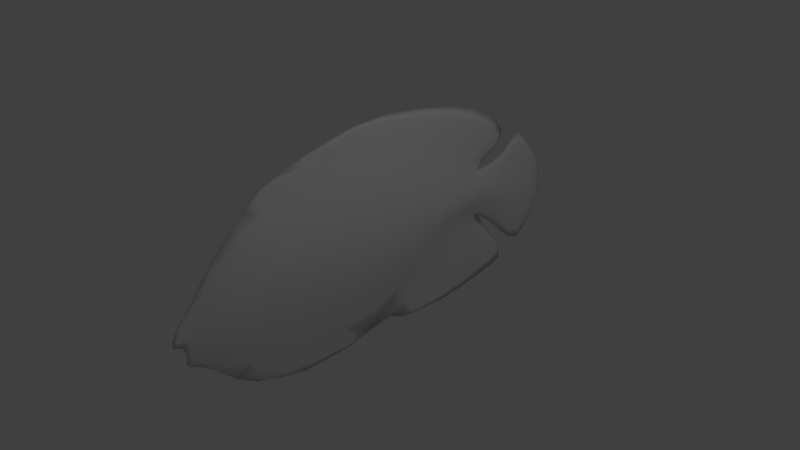# Source: TinyYellowfish.blend  (saved by Blender 2.78.0; exported with 4.5.12 LTS)
import bpy
from mathutils import Matrix  # noqa: F401  (used for matrix-valued properties, if any)

bpy.ops.wm.read_factory_settings(use_empty=True)
scene = bpy.context.scene
scene.name = 'Scene'

# ---- collections
col_collection_1 = bpy.data.collections.new('Collection 1'); scene.collection.children.link(col_collection_1)

# ---- world
world_world = bpy.data.worlds.new('World'); scene.world = world_world
world_world.color = (0.05088, 0.05088, 0.05088)
world_world.use_sun_shadow = False
world_world.sun_shadow_jitter_overblur = 0.0
world_world.cycles.sampling_method = 'NONE'
world_world.cycles.sample_map_resolution = 256

# ---- cameras
cam_camera = bpy.data.cameras.new('Camera')
cam_camera.clip_end = 100.0
cam_camera.lens = 35.0
cam_camera.sensor_width = 32.0
cam_camera.sensor_height = 18.0
cam_camera.ortho_scale = 7.314
cam_camera.dof.focus_distance = 0.0
cam_camera.dof.aperture_fstop = 128.0

# ---- lights
light_lamp = bpy.data.lights.new('Lamp', 'POINT')
light_lamp.transmission_factor = 0.0
light_lamp.cutoff_distance = 30.0
light_lamp.energy = 100.0
light_lamp.shadow_buffer_clip_start = 1.001
light_lamp.shadow_soft_size = 0.1
light_lamp.shadow_maximum_resolution = 0.006
light_lamp.use_absolute_resolution = True
light_lamp.cycles.use_multiple_importance_sampling = False

# ---- meshes
me_plane = bpy.data.meshes.new('Plane')
me_plane.from_pydata([(-0.3917, 1.005, 0.1304), (1.404, -0.6932, 0.1061), (1.969, -0.663, 0.08855), (2.449, -0.5008, 0.04751), (2.74, -0.3505, 0.01278), (-1.306, 0.7873, 0.1115), (-1.796, 0.5897, 0.08026), (-2.249, 0.5561, 0.038), (-2.653, 0.7288, 0.02053), (-2.965, 0.6951, 0.02221), (-3.244, 0.3829, 0.01116), (-1.745, 1.391, 0.01861), (0.8511, 1.628, 0.01199), (-0.8315, 1.65, 0.01934), (-2.319, 0.8973, 0.01092), (1.739, -1.061, 0.01298), (1.312, -1.088, 0.02852), (-2.069, -0.363, 0.0168), (-1.628, -1.073, 0.01255), (-0.7188, -1.15, 0.007214), (-3.288, -0.005711, 0.0264), (-3.007, -0.1058, 0.06883), (-2.673, -0.1105, 0.08468), (-2.244, 0.05187, 0.09907), (-1.796, 0.1889, 0.1287), (-1.306, 0.1593, 0.1698), (2.755, -0.06147, 0.0344), (2.454, 0.1823, 0.1184), (1.969, 0.3748, 0.2061), (1.39, 0.4587, 0.2431), (-0.4342, -0.02054, 0.2135), (1.514, 1.046, 0.1208), (2.067, 0.8806, 0.09338), (2.472, 0.5173, 0.04746), (2.868, -0.02399, 0.0154), (-3.272, 0.1886, 0.02482), (-2.986, 0.264, 0.05789), (-2.663, 0.2785, 0.06732), (-2.247, 0.304, 0.09907), (-1.796, 0.3893, 0.1481), (-1.306, 0.4733, 0.1823), (-0.4218, 0.4844, 0.2181), (-0.242, -0.8101, 0.05659), (-1.306, -0.1547, 0.0881), (-1.796, -0.01142, 0.05551), (-2.242, -0.2161, 0.038), (-2.683, -0.5743, 0.03789), (-3.041, -0.5345, 0.03316), (-3.306, -0.2, 0.01274), (2.737, -0.1928, 0.03562), (2.452, -0.1527, 0.1184), (1.969, -0.1376, 0.1883), (1.39, -0.1204, 0.2148), (-2.214, 1.122, 0.01645), (-1.926, -0.5143, 0.02952), (-0.5563, -0.9516, 0.02233), (-1.441, -0.5925, 0.03886), (-2.238, -0.9361, 0.01095), (-2.448, -0.7867, 0.007483), (-0.5338, 1.353, 0.05801), (1.597, 1.406, 0.01033), (-1.455, 1.041, 0.05583), (-1.969, 0.747, 0.02472), (-1.873, 0.8852, 0.04399), (0.441, -1.165, 0.003714), (0.6988, 1.092, 0.1339), (0.468, -0.9957, 0.03852), (0.6146, -0.1421, 0.2249), (0.6267, 0.4598, 0.24), (0.735, 1.488, 0.03473), (0.8616, -1.15, 0.01119), (0.2191, 1.763, 0.01199), (2.797, 0.1681, 0.0154), (-0.3917, 1.005, -0.1304), (1.404, -0.6932, -0.1061), (1.969, -0.663, -0.08855), (2.449, -0.5008, -0.04751), (2.74, -0.3505, -0.01278), (-1.306, 0.7873, -0.1115), (-1.796, 0.5897, -0.08026), (-2.249, 0.5561, -0.038), (-2.653, 0.7288, -0.02053), (-2.965, 0.6951, -0.02221), (-3.244, 0.3829, -0.01116), (-1.745, 1.391, -0.01861), (0.8511, 1.628, -0.01199), (-0.8315, 1.65, -0.01934), (-2.319, 0.8973, -0.01092), (1.739, -1.061, -0.01298), (1.312, -1.088, -0.02852), (-2.069, -0.363, -0.0168), (-1.628, -1.073, -0.01255), (-0.7188, -1.15, -0.007214), (-3.288, -0.005711, -0.0264), (-3.007, -0.1058, -0.06883), (-2.673, -0.1105, -0.08468), (-2.244, 0.05187, -0.09907), (-1.796, 0.1889, -0.1287), (-1.306, 0.1593, -0.1698), (2.755, -0.06147, -0.0344), (2.454, 0.1823, -0.1184), (1.969, 0.3748, -0.2061), (1.39, 0.4587, -0.2431), (-0.4342, -0.02054, -0.2135), (1.514, 1.046, -0.1208), (2.067, 0.8806, -0.09338), (2.472, 0.5173, -0.04746), (2.868, -0.02399, -0.0154), (-3.272, 0.1886, -0.02482), (-2.986, 0.264, -0.05789), (-2.663, 0.2785, -0.06732), (-2.247, 0.304, -0.09907), (-1.796, 0.3893, -0.1481), (-1.306, 0.4733, -0.1823), (-0.4218, 0.4844, -0.2181), (-0.4287, -0.5455, -0.1023), (-1.306, -0.1547, -0.0881), (-1.796, -0.01142, -0.05551), (-2.242, -0.2161, -0.038), (-2.683, -0.5743, -0.03789), (-3.041, -0.5345, -0.03316), (-3.306, -0.2, -0.01274), (2.737, -0.1928, -0.03562), (2.452, -0.1527, -0.1184), (1.969, -0.1376, -0.1883), (1.39, -0.1204, -0.2148), (-2.214, 1.122, -0.01645), (-1.926, -0.5143, -0.02952), (-0.5563, -0.9516, -0.02233), (-1.441, -0.5925, -0.03886), (-2.238, -0.9361, -0.01095), (-2.448, -0.7867, -0.007483), (-0.5338, 1.353, -0.05801), (1.597, 1.406, -0.01033), (-1.455, 1.041, -0.05583), (-1.969, 0.747, -0.02472), (-1.873, 0.8852, -0.04399), (0.441, -1.165, -0.003714), (0.6988, 1.092, -0.1339), (0.5998, -0.8126, -0.08342), (0.6146, -0.1421, -0.2249), (0.6267, 0.4598, -0.24), (0.735, 1.488, -0.03473), (0.8616, -1.15, -0.01119), (0.2191, 1.763, -0.01199), (2.797, 0.1681, -0.0154), (-0.4253, -0.4389, 0.1296), (0.6374, -0.6512, 0.1288), (-0.9329, -0.288, 0.1075), (-0.417, -0.857, 0.03485), (0.1851, 1.078, 0.1366), (-0.4241, 1.218, 0.08576), (1.819, 0.9894, 0.111), (0.7273, 1.345, 0.0679), (1.383, -0.9363, 0.05506), (2.278, 0.7224, 0.07112), (2.116, 1.005, 0.0), (1.911, -0.8971, 0.03837), (2.646, 0.3158, 0.02727), (2.481, 0.6011, 0.0), (2.449, -0.591, 0.0), (2.921, -0.07526, 0.0), (2.832, 0.1648, 0.0), (2.745, -0.3948, 0.0), (-1.582, -0.05658, 0.07088), (-1.34, -0.3426, 0.05804), (-1.343, 0.9291, 0.07906), (-1.999, -0.05325, 0.0439), (-1.864, -0.1494, 0.02927), (-1.839, 0.6791, 0.04278), (-2.484, -0.4174, 0.03645), (-2.241, -0.2871, 0.0), (-2.25, 0.6191, 0.0), (-2.862, -0.6317, 0.03818), (-2.686, -0.7089, 0.0), (-2.65, 0.8567, 0.0), (-3.197, -0.3636, 0.02421), (-3.052, -0.6564, 0.0), (-2.959, 0.8182, 0.0), (-3.35, -0.12, 0.0), (-3.312, -0.2486, 0.0), (-3.234, 0.4314, 0.0), (-0.9063, 1.751, 0.0), (0.2908, 1.802, 0.0), (-1.816, 1.519, 0.0), (-2.32, 1.216, 0.0), (-1.712, 0.9245, 0.04976), (-1.368, 1.522, 0.01983), (0.09068, 1.466, 0.05016), (1.081, 1.632, 0.0), (-2.026, 0.7023, 0.0), (0.8928, -1.217, 0.0), (1.624, -1.125, 0.0), (1.908, -1.024, 0.0), (1.463, -1.104, 0.02336), (0.4354, -1.198, 0.0), (-0.7393, -1.191, 0.0), (-1.654, -1.173, 0.0), (-2.315, -1.055, 0.0), (-1.715, -0.503, 0.03362), (-2.49, -0.8239, 0.0), (-1.066, -0.7522, 0.03763), (-0.2673, -1.061, 0.0), (-0.9321, 0.4935, 0.1991), (0.1109, -0.1184, 0.2252), (1.681, -0.1206, 0.2063), (2.233, -0.154, 0.1595), (2.621, -0.1576, 0.07413), (2.782, -0.218, 0.0), (-1.582, 0.4348, 0.1658), (-2.0, 0.3434, 0.1266), (-2.485, 0.2795, 0.07585), (-2.818, 0.2803, 0.06437), (-3.145, 0.2324, 0.0455), (-3.328, 0.1636, 0.0), (-3.28, 0.09143, 0.02647), (-2.997, 0.07907, 0.06736), (-2.668, 0.08402, 0.08479), (-2.245, 0.1779, 0.1106), (-1.796, 0.2891, 0.1535), (-1.306, 0.3163, 0.196), (2.745, -0.1255, 0.04035), (2.453, 0.01483, 0.1301), (1.969, 0.1186, 0.2113), (1.385, 0.1662, 0.2445), (-0.4369, 0.2243, 0.2343), (0.1294, 0.4664, 0.2335), (1.681, 0.4375, 0.2344), (2.233, 0.285, 0.1651), (2.629, 0.06684, 0.07259), (2.806, -0.1288, 0.0), (-0.9245, 0.8989, 0.1202), (-1.582, 0.6805, 0.09967), (-2.0, 0.5398, 0.05809), (-2.485, 0.6239, 0.0241), (-2.797, 0.7821, 0.02174), (-3.124, 0.5384, 0.01951), (-3.294, 0.3053, 0.0), (1.425, 0.7532, 0.2041), (1.993, 0.6294, 0.1683), (2.459, 0.3498, 0.08892), (2.788, -0.02096, 0.024), (-3.261, 0.2857, 0.02016), (-2.975, 0.4642, 0.04224), (-2.658, 0.4884, 0.04249), (-2.248, 0.43, 0.07227), (-1.796, 0.4895, 0.1208), (-1.306, 0.6303, 0.1477), (-0.4023, 0.7483, 0.1788), (-0.9351, 0.09193, 0.1938), (-1.582, 0.1891, 0.1465), (-1.999, 0.1471, 0.1137), (-2.484, -0.04966, 0.08819), (-2.838, -0.1296, 0.08081), (-3.163, -0.05824, 0.05021), (-3.343, 0.02178, 0.0), (0.1277, -0.5718, 0.1411), (1.684, -0.6804, 0.1025), (2.232, -0.6126, 0.06875), (2.619, -0.3919, 0.02785), (2.788, -0.3467, 0.0), (-0.4261, -0.2438, 0.173), (-1.306, 0.002309, 0.1263), (-1.796, 0.08876, 0.09036), (-2.243, -0.07815, 0.07227), (-2.678, -0.3237, 0.06854), (-3.021, -0.3055, 0.05865), (-3.296, -0.1029, 0.02253), (2.734, -0.2668, 0.02488), (2.451, -0.3234, 0.08899), (1.969, -0.397, 0.1448), (1.398, -0.4055, 0.165), (-1.888, 0.8264, 0.0419), (-2.407, -0.873, 0.01022), (-1.968, -0.9962, 0.01122), (-1.213, -1.135, 0.01216), (-0.4524, -1.146, 0.0), (-0.6577, -1.06, 0.0146), (-1.555, -0.8531, 0.02541), (-2.13, -0.3482, 0.0), (-1.973, -0.4156, 0.02838), (-2.082, -0.7115, 0.02107), (-2.301, -0.5946, 0.01168), (-2.011, 1.258, 0.01703), (-1.071, 1.196, 0.05949), (-0.261, 1.742, 0.01682), (1.684, 1.41, 0.0), (-0.6823, 1.476, 0.03867), (0.7626, 1.566, 0.02067), (-1.601, 1.177, 0.03722), (-2.375, 0.9007, 0.0), (-2.326, 0.9964, 0.01503), (-2.143, 0.8132, 0.0171), (-2.023, 0.9682, 0.03157), (0.3755, -1.096, 0.01334), (0.6238, -1.155, 0.006512), (0.6071, 0.1484, 0.248), (1.592, 1.282, 0.04054), (0.6307, -0.4093, 0.1815), (0.7319, -1.043, 0.02362), (0.6613, 0.7788, 0.2017), (1.144, 1.072, 0.127), (1.073, -0.6879, 0.1111), (1.05, -0.1299, 0.2192), (1.053, 0.4592, 0.2417), (1.277, 1.456, 0.01902), (1.107, -1.133, 0.01834), (0.5229, 1.683, 0.01499), (2.849, 0.06289, 0.01925), (-0.9338, -0.3147, -0.1007), (-0.4637, -0.7909, -0.04627), (0.1851, 1.078, -0.1366), (-0.4241, 1.218, -0.08576), (1.819, 0.9894, -0.111), (0.7273, 1.345, -0.0679), (1.383, -0.9363, -0.05506), (2.278, 0.7224, -0.07112), (1.911, -0.8971, -0.03837), (2.646, 0.3158, -0.02727), (-1.582, -0.05658, -0.07088), (-1.34, -0.3426, -0.05804), (-1.343, 0.9291, -0.07906), (-1.999, -0.05325, -0.0439), (-1.864, -0.1494, -0.02927), (-1.839, 0.6791, -0.04278), (-2.484, -0.4174, -0.03645), (-2.862, -0.6317, -0.03818), (-3.197, -0.3636, -0.02421), (-1.712, 0.9245, -0.04976), (-1.368, 1.522, -0.01983), (0.09068, 1.466, -0.05016), (1.463, -1.104, -0.02336), (-1.715, -0.503, -0.03362), (-1.066, -0.7522, -0.03763), (-0.9321, 0.4935, -0.1991), (0.1109, -0.1184, -0.2252), (1.681, -0.1206, -0.2063), (2.233, -0.154, -0.1595), (2.621, -0.1576, -0.07413), (-1.582, 0.4348, -0.1658), (-2.0, 0.3434, -0.1266), (-2.485, 0.2795, -0.07585), (-2.818, 0.2803, -0.06437), (-3.145, 0.2324, -0.0455), (-3.28, 0.09143, -0.02647), (-2.997, 0.07907, -0.06736), (-2.668, 0.08402, -0.08479), (-2.245, 0.1779, -0.1106), (-1.796, 0.2891, -0.1535), (-1.306, 0.3163, -0.196), (2.745, -0.1255, -0.04035), (2.453, 0.01483, -0.1301), (1.969, 0.1186, -0.2113), (1.385, 0.1662, -0.2445), (-0.4369, 0.2243, -0.2343), (0.1294, 0.4664, -0.2335), (1.681, 0.4375, -0.2344), (2.233, 0.285, -0.1651), (2.629, 0.06684, -0.07259), (-0.9245, 0.8989, -0.1202), (-1.582, 0.6805, -0.09967), (-2.0, 0.5398, -0.05809), (-2.485, 0.6239, -0.0241), (-2.797, 0.7821, -0.02174), (-3.124, 0.5384, -0.01951), (1.425, 0.7532, -0.2041), (1.993, 0.6294, -0.1683), (2.459, 0.3498, -0.08892), (2.788, -0.02096, -0.024), (-3.261, 0.2857, -0.02016), (-2.975, 0.4642, -0.04224), (-2.658, 0.4884, -0.04249), (-2.248, 0.43, -0.07227), (-1.796, 0.4895, -0.1208), (-1.306, 0.6303, -0.1477), (-0.4023, 0.7483, -0.1788), (-0.9351, 0.09193, -0.1938), (-1.582, 0.1891, -0.1465), (-1.999, 0.1471, -0.1137), (-2.484, -0.04966, -0.08819), (-2.838, -0.1296, -0.08081), (-3.163, -0.05824, -0.05021), (0.114, -0.7454, -0.09559), (1.684, -0.6804, -0.1025), (2.232, -0.6126, -0.06875), (2.619, -0.3919, -0.02785), (-0.427, -0.2704, -0.1661), (-1.306, 0.002309, -0.1263), (-1.796, 0.08876, -0.09036), (-2.243, -0.07815, -0.07227), (-2.678, -0.3237, -0.06854), (-3.021, -0.3055, -0.05865), (-3.296, -0.1029, -0.02253), (2.734, -0.2668, -0.02488), (2.451, -0.3234, -0.08899), (1.969, -0.397, -0.1448), (1.398, -0.4055, -0.165), (-1.888, 0.8264, -0.0419), (-2.407, -0.873, -0.01022), (-1.968, -0.9962, -0.01122), (-1.213, -1.135, -0.01216), (-0.6577, -1.06, -0.0146), (-1.555, -0.8531, -0.02541), (-1.973, -0.4156, -0.02838), (-2.082, -0.7115, -0.02107), (-2.301, -0.5946, -0.01168), (-2.011, 1.258, -0.01703), (-1.071, 1.196, -0.05949), (-0.261, 1.742, -0.01682), (-0.6823, 1.476, -0.03867), (0.7626, 1.566, -0.02067), (-1.601, 1.177, -0.03722), (-2.326, 0.9964, -0.01503), (-2.143, 0.8132, -0.0171), (-2.023, 0.9682, -0.03157), (0.4085, -1.05, -0.02457), (0.6238, -1.155, -0.006512), (0.6071, 0.1484, -0.248), (1.592, 1.282, -0.04054), (0.6213, -0.4497, -0.1702), (0.7648, -0.9977, -0.03485), (0.6613, 0.7788, -0.2017), (1.144, 1.072, -0.127), (1.064, -0.7283, -0.09972), (1.05, -0.1299, -0.2192), (1.053, 0.4592, -0.2417), (1.277, 1.456, -0.01902), (1.107, -1.133, -0.01834), (0.5229, 1.683, -0.01499), (2.849, 0.06289, -0.01925), (0.125, -0.94, 0.0511), (-0.3808, -0.6223, 0.08899), (0.5961, -0.8519, 0.07757), (-0.9031, -0.5305, 0.06309), (-0.9604, 1.074, 0.0846), (0.1702, 1.322, 0.08079), (1.629, -0.9273, 0.05304), (-1.659, -0.2282, 0.04398), (-1.648, 0.8002, 0.06391), (-0.9358, 0.2908, 0.2167), (0.1057, 0.1618, 0.2457), (1.679, 0.1577, 0.2355), (2.233, 0.06548, 0.1751), (2.625, -0.04495, 0.08297), (-1.582, 0.312, 0.1742), (-2.0, 0.2453, 0.1327), (-2.485, 0.1149, 0.09275), (-2.828, 0.07537, 0.07892), (-3.154, 0.08711, 0.04992), (0.1625, 0.7775, 0.1951), (1.716, 0.7157, 0.1955), (2.245, 0.5041, 0.1302), (2.668, 0.1651, 0.04637), (-0.9272, 0.6972, 0.1604), (-1.582, 0.5577, 0.1361), (-2.0, 0.4416, 0.1001), (-2.485, 0.4479, 0.04909), (-2.807, 0.5083, 0.04326), (-3.135, 0.3816, 0.03576), (-0.9331, -0.1016, 0.1506), (-1.582, 0.06627, 0.1047), (-1.999, 0.04791, 0.08052), (-2.484, -0.2239, 0.06761), (-2.849, -0.3576, 0.06792), (-3.176, -0.2073, 0.04282), (0.125, -0.3659, 0.1858), (1.683, -0.3994, 0.1581), (2.232, -0.3784, 0.1226), (2.619, -0.2727, 0.05334), (-1.849, -0.7607, 0.02243), (-1.169, -0.9619, 0.0246), (-2.219, -0.6456, 0.0194), (-1.859, 1.05, 0.03373), (-1.22, 1.326, 0.03966), (0.02467, 1.597, 0.03156), (-2.096, 0.8937, 0.02858), (0.5727, -1.096, 0.01339), (1.042, 0.1583, 0.246), (1.213, 1.321, 0.05264), (1.064, -0.4104, 0.1709), (1.049, -0.96, 0.04663), (1.085, 0.7661, 0.2031), (-0.9677, -0.5289, -0.06006), (0.09816, -1.112, -0.00278), (-0.9604, 1.074, -0.0846), (0.1702, 1.322, -0.08079), (1.629, -0.9273, -0.05304), (1.898, 1.232, 0.0), (2.19, -0.8398, 5.174e-11), (2.3, 0.8313, -4.657e-10), (2.619, -0.4525, 1.164e-10), (2.658, 0.3629, 1.164e-10), (2.734, -0.3601, 0.0), (2.923, 0.01742, 0.0), (-1.659, -0.2282, -0.04398), (-1.648, 0.8002, -0.06391), (-1.994, -0.1208, 1.035e-10), (-1.983, 0.6075, 1.035e-10), (-2.484, -0.519, 0.0), (-2.485, 0.7139, 0.0), (-2.868, -0.7803, 0.0), (-2.792, 0.9306, 0.0), (-3.209, -0.4436, -1.164e-10), (-3.118, 0.6188, -5.821e-11), (-3.317, -0.2263, 0.0), (-3.249, 0.4091, 0.0), (-1.442, 1.636, -1.164e-10), (-0.2988, 1.819, 0.0), (0.7428, 1.709, 0.0), (-2.089, 1.383, 0.0), (-2.439, 1.046, 0.0), (0.6636, -1.21, 0.0), (1.193, -1.223, 0.0), (1.713, -1.079, 0.0), (-1.22, -1.213, -2.91e-11), (-0.6898, -1.195, 0.0), (-2.025, -1.108, 5.821e-11), (-2.484, -0.9738, -2.91e-11), (-0.9358, 0.2908, -0.2167), (0.1057, 0.1618, -0.2457), (1.679, 0.1577, -0.2355), (2.233, 0.06548, -0.1751), (2.625, -0.04495, -0.08297), (2.793, -0.1709, 0.0), (-1.582, 0.312, -0.1742), (-2.0, 0.2453, -0.1327), (-2.485, 0.1149, -0.09275), (-2.828, 0.07537, -0.07892), (-3.154, 0.08711, -0.04992), (-3.336, 0.09267, -1.164e-10), (0.1625, 0.7775, -0.1951), (1.716, 0.7157, -0.1955), (2.245, 0.5041, -0.1302), (2.668, 0.1651, -0.04637), (2.841, -0.09568, 1.164e-10), (-0.9272, 0.6972, -0.1604), (-1.582, 0.5577, -0.1361), (-2.0, 0.4416, -0.1001), (-2.485, 0.4479, -0.04909), (-2.807, 0.5083, -0.04326), (-3.135, 0.3816, -0.03576), (-3.315, 0.2344, 1.164e-10), (-0.9334, -0.1082, -0.1489), (-1.582, 0.06627, -0.1047), (-1.999, 0.04791, -0.08052), (-2.484, -0.2239, -0.06761), (-2.849, -0.3576, -0.06792), (-3.176, -0.2073, -0.04282), (-3.348, -0.04911, 1.164e-10), (0.1216, -0.4093, -0.1744), (1.683, -0.3994, -0.1581), (2.232, -0.3784, -0.1226), (2.619, -0.2727, -0.05334), (2.778, -0.275, 0.0), (-1.849, -0.7607, -0.02243), (-1.169, -0.9619, -0.0246), (-0.3711, -1.107, 0.0), (-2.341, -0.5944, 2.91e-11), (-2.219, -0.6456, -0.0194), (-1.859, 1.05, -0.03373), (-1.22, 1.326, -0.03966), (0.02467, 1.597, -0.03156), (1.35, 1.529, -1.552e-10), (-2.182, 0.7831, 0.0), (-2.096, 0.8937, -0.02858), (0.5874, -1.076, -0.01838), (1.042, 0.1583, -0.246), (1.213, 1.321, -0.05264), (1.062, -0.4205, -0.1681), (1.102, -0.9641, -0.04607), (1.085, 0.7661, -0.2031), (0.1256, -0.7565, 0.09492)], [], [(0, 231, 453, 248), (0, 248, 449, 150), (0, 150, 435, 151), (0, 151, 434, 231), (1, 271, 479, 302), (1, 302, 480, 154), (1, 154, 436, 257), (1, 257, 466, 271), (2, 270, 466, 257), (2, 257, 436, 157), (2, 157, 488, 258), (2, 258, 467, 270), (3, 269, 467, 258), (3, 258, 488, 160), (3, 160, 490, 259), (3, 259, 468, 269), (4, 268, 468, 259), (4, 259, 490, 163), (4, 163, 492, 260), (4, 260, 553, 268), (5, 247, 453, 231), (5, 231, 434, 166), (5, 166, 438, 232), (5, 232, 454, 247), (6, 246, 454, 232), (6, 232, 438, 169), (6, 169, 497, 233), (6, 233, 455, 246), (7, 245, 455, 233), (7, 233, 497, 172), (7, 172, 499, 234), (7, 234, 456, 245), (8, 244, 456, 234), (8, 234, 499, 175), (8, 175, 501, 235), (8, 235, 457, 244), (9, 243, 457, 235), (9, 235, 501, 178), (9, 178, 503, 236), (9, 236, 458, 243), (10, 242, 458, 236), (10, 236, 503, 181), (10, 181, 505, 237), (10, 237, 541, 242), (11, 283, 472, 289), (11, 289, 473, 187), (11, 187, 506, 184), (11, 184, 509, 283), (12, 307, 474, 288), (12, 288, 562, 189), (12, 189, 508, 307), (13, 187, 473, 287), (13, 287, 474, 285), (13, 285, 507, 182), (13, 182, 506, 187), (14, 290, 563, 292), (14, 292, 475, 291), (14, 291, 510, 290), (15, 193, 488, 157), (15, 157, 436, 194), (15, 194, 512, 192), (15, 192, 513, 193), (16, 194, 436, 154), (16, 154, 480, 306), (16, 306, 512, 194), (17, 280, 437, 168), (17, 168, 496, 279), (17, 279, 557, 282), (17, 282, 471, 280), (18, 275, 470, 278), (18, 278, 469, 274), (18, 274, 516, 197), (18, 197, 514, 275), (19, 276, 556, 277), (19, 277, 470, 275), (19, 275, 514, 196), (19, 196, 515, 276), (20, 267, 464, 254), (20, 254, 448, 215), (20, 215, 529, 255), (20, 255, 548, 267), (21, 266, 463, 253), (21, 253, 447, 216), (21, 216, 448, 254), (21, 254, 464, 266), (22, 265, 462, 252), (22, 252, 446, 217), (22, 217, 447, 253), (22, 253, 463, 265), (23, 264, 461, 251), (23, 251, 445, 218), (23, 218, 446, 252), (23, 252, 462, 264), (24, 263, 460, 250), (24, 250, 444, 219), (24, 219, 445, 251), (24, 251, 461, 263), (25, 262, 459, 249), (25, 249, 439, 220), (25, 220, 444, 250), (25, 250, 460, 262), (26, 241, 452, 229), (26, 229, 443, 221), (26, 221, 523, 230), (26, 230, 534, 241), (27, 240, 451, 228), (27, 228, 442, 222), (27, 222, 443, 229), (27, 229, 452, 240), (28, 239, 450, 227), (28, 227, 441, 223), (28, 223, 442, 228), (28, 228, 451, 239), (29, 238, 481, 304), (29, 304, 477, 224), (29, 224, 441, 227), (29, 227, 450, 238), (30, 249, 459, 261), (30, 261, 465, 204), (30, 204, 440, 225), (30, 225, 439, 249), (31, 297, 478, 301), (31, 301, 481, 238), (31, 238, 450, 152), (31, 152, 487, 297), (32, 156, 487, 152), (32, 152, 450, 239), (32, 239, 451, 155), (32, 155, 489, 156), (33, 159, 489, 155), (33, 155, 451, 240), (33, 240, 452, 158), (33, 158, 491, 159), (34, 308, 452, 241), (34, 241, 534, 161), (34, 161, 493, 308), (35, 215, 448, 213), (35, 213, 458, 242), (35, 242, 541, 214), (35, 214, 529, 215), (36, 216, 447, 212), (36, 212, 457, 243), (36, 243, 458, 213), (36, 213, 448, 216), (37, 217, 446, 211), (37, 211, 456, 244), (37, 244, 457, 212), (37, 212, 447, 217), (38, 218, 445, 210), (38, 210, 455, 245), (38, 245, 456, 211), (38, 211, 446, 218), (39, 219, 444, 209), (39, 209, 454, 246), (39, 246, 455, 210), (39, 210, 445, 219), (40, 220, 439, 203), (40, 203, 453, 247), (40, 247, 454, 209), (40, 209, 444, 220), (41, 203, 439, 225), (41, 225, 440, 226), (41, 226, 449, 248), (41, 248, 453, 203), (42, 431, 433, 149), (42, 149, 483, 430), (42, 430, 571, 431), (43, 165, 433, 148), (43, 148, 459, 262), (43, 262, 460, 164), (43, 164, 437, 165), (44, 168, 437, 164), (44, 164, 460, 263), (44, 263, 461, 167), (44, 167, 496, 168), (45, 171, 496, 167), (45, 167, 461, 264), (45, 264, 462, 170), (45, 170, 498, 171), (46, 174, 498, 170), (46, 170, 462, 265), (46, 265, 463, 173), (46, 173, 500, 174), (47, 177, 500, 173), (47, 173, 463, 266), (47, 266, 464, 176), (47, 176, 502, 177), (48, 180, 502, 176), (48, 176, 464, 267), (48, 267, 548, 179), (48, 179, 504, 180), (49, 221, 443, 207), (49, 207, 468, 268), (49, 268, 553, 208), (49, 208, 523, 221), (50, 222, 442, 206), (50, 206, 467, 269), (50, 269, 468, 207), (50, 207, 443, 222), (51, 223, 441, 205), (51, 205, 466, 270), (51, 270, 467, 206), (51, 206, 442, 223), (52, 224, 477, 303), (52, 303, 479, 271), (52, 271, 466, 205), (52, 205, 441, 224), (53, 293, 472, 283), (53, 283, 509, 185), (53, 185, 510, 291), (53, 291, 475, 293), (54, 281, 469, 199), (54, 199, 437, 280), (54, 280, 471, 281), (55, 202, 483, 149), (55, 149, 433, 201), (55, 201, 470, 277), (55, 277, 556, 202), (56, 201, 433, 165), (56, 165, 437, 199), (56, 199, 469, 278), (56, 278, 470, 201), (57, 198, 516, 274), (57, 274, 469, 281), (57, 281, 471, 273), (57, 273, 517, 198), (58, 273, 471, 282), (58, 282, 557, 200), (58, 200, 517, 273), (59, 284, 434, 151), (59, 151, 435, 188), (59, 188, 474, 287), (59, 287, 473, 284), (60, 305, 478, 297), (60, 297, 487, 286), (60, 286, 562, 305), (61, 186, 438, 166), (61, 166, 434, 284), (61, 284, 473, 289), (61, 289, 472, 186), (62, 190, 497, 169), (62, 169, 438, 272), (62, 272, 475, 292), (62, 292, 563, 190), (63, 272, 438, 186), (63, 186, 472, 293), (63, 293, 475, 272), (64, 295, 476, 294), (64, 294, 483, 195), (64, 195, 511, 295), (65, 153, 435, 150), (65, 150, 449, 300), (65, 300, 481, 301), (65, 301, 478, 153), (66, 432, 571, 430), (66, 430, 483, 294), (66, 294, 476, 299), (66, 299, 480, 432), (67, 296, 440, 204), (67, 204, 465, 298), (67, 298, 479, 303), (67, 303, 477, 296), (68, 300, 449, 226), (68, 226, 440, 296), (68, 296, 477, 304), (68, 304, 481, 300), (69, 188, 435, 153), (69, 153, 478, 305), (69, 305, 562, 288), (69, 288, 474, 188), (70, 306, 480, 299), (70, 299, 476, 295), (70, 295, 511, 191), (70, 191, 512, 306), (71, 183, 507, 285), (71, 285, 474, 307), (71, 307, 508, 183), (72, 162, 491, 158), (72, 158, 452, 308), (72, 308, 493, 162), (73, 375, 535, 359), (73, 359, 484, 312), (73, 312, 485, 311), (73, 311, 530, 375), (74, 423, 568, 396), (74, 396, 550, 383), (74, 383, 486, 315), (74, 315, 569, 423), (75, 383, 550, 395), (75, 395, 551, 384), (75, 384, 488, 317), (75, 317, 486, 383), (76, 384, 551, 394), (76, 394, 552, 385), (76, 385, 490, 160), (76, 160, 488, 384), (77, 385, 552, 393), (77, 393, 553, 260), (77, 260, 492, 163), (77, 163, 490, 385), (78, 359, 535, 374), (78, 374, 536, 360), (78, 360, 495, 321), (78, 321, 484, 359), (79, 360, 536, 373), (79, 373, 537, 361), (79, 361, 497, 324), (79, 324, 495, 360), (80, 361, 537, 372), (80, 372, 538, 362), (80, 362, 499, 172), (80, 172, 497, 361), (81, 362, 538, 371), (81, 371, 539, 363), (81, 363, 501, 175), (81, 175, 499, 362), (82, 363, 539, 370), (82, 370, 540, 364), (82, 364, 503, 178), (82, 178, 501, 363), (83, 364, 540, 369), (83, 369, 541, 237), (83, 237, 505, 181), (83, 181, 503, 364), (84, 411, 559, 406), (84, 406, 509, 184), (84, 184, 506, 329), (84, 329, 560, 411), (85, 410, 561, 428), (85, 428, 508, 189), (85, 189, 562, 410), (86, 409, 560, 329), (86, 329, 506, 182), (86, 182, 507, 408), (86, 408, 561, 409), (87, 413, 563, 290), (87, 290, 510, 412), (87, 412, 564, 413), (88, 317, 488, 193), (88, 193, 513, 192), (88, 192, 512, 331), (88, 331, 486, 317), (89, 315, 486, 331), (89, 331, 512, 427), (89, 427, 569, 315), (90, 323, 494, 403), (90, 403, 558, 405), (90, 405, 557, 279), (90, 279, 496, 323), (91, 402, 555, 400), (91, 400, 514, 197), (91, 197, 516, 399), (91, 399, 554, 402), (92, 401, 556, 276), (92, 276, 515, 196), (92, 196, 514, 400), (92, 400, 555, 401), (93, 381, 547, 392), (93, 392, 548, 255), (93, 255, 529, 344), (93, 344, 528, 381), (94, 380, 546, 391), (94, 391, 547, 381), (94, 381, 528, 345), (94, 345, 527, 380), (95, 379, 545, 390), (95, 390, 546, 380), (95, 380, 527, 346), (95, 346, 526, 379), (96, 378, 544, 389), (96, 389, 545, 379), (96, 379, 526, 347), (96, 347, 525, 378), (97, 377, 543, 388), (97, 388, 544, 378), (97, 378, 525, 348), (97, 348, 524, 377), (98, 376, 542, 387), (98, 387, 543, 377), (98, 377, 524, 349), (98, 349, 518, 376), (99, 358, 533, 368), (99, 368, 534, 230), (99, 230, 523, 350), (99, 350, 522, 358), (100, 357, 532, 367), (100, 367, 533, 358), (100, 358, 522, 351), (100, 351, 521, 357), (101, 356, 531, 366), (101, 366, 532, 357), (101, 357, 521, 352), (101, 352, 520, 356), (102, 425, 570, 365), (102, 365, 531, 356), (102, 356, 520, 353), (102, 353, 566, 425), (103, 386, 542, 376), (103, 376, 518, 354), (103, 354, 519, 335), (103, 335, 549, 386), (104, 422, 567, 418), (104, 418, 487, 313), (104, 313, 531, 365), (104, 365, 570, 422), (105, 313, 487, 156), (105, 156, 489, 316), (105, 316, 532, 366), (105, 366, 531, 313), (106, 316, 489, 159), (106, 159, 491, 318), (106, 318, 533, 367), (106, 367, 532, 316), (107, 368, 533, 429), (107, 429, 493, 161), (107, 161, 534, 368), (108, 343, 528, 344), (108, 344, 529, 214), (108, 214, 541, 369), (108, 369, 540, 343), (109, 342, 527, 345), (109, 345, 528, 343), (109, 343, 540, 370), (109, 370, 539, 342), (110, 341, 526, 346), (110, 346, 527, 342), (110, 342, 539, 371), (110, 371, 538, 341), (111, 340, 525, 347), (111, 347, 526, 341), (111, 341, 538, 372), (111, 372, 537, 340), (112, 339, 524, 348), (112, 348, 525, 340), (112, 340, 537, 373), (112, 373, 536, 339), (113, 334, 518, 349), (113, 349, 524, 339), (113, 339, 536, 374), (113, 374, 535, 334), (114, 354, 518, 334), (114, 334, 535, 375), (114, 375, 530, 355), (114, 355, 519, 354), (115, 310, 482, 309), (115, 309, 542, 386), (115, 386, 549, 382), (115, 382, 483, 310), (116, 309, 482, 320), (116, 320, 494, 319), (116, 319, 543, 387), (116, 387, 542, 309), (117, 319, 494, 323), (117, 323, 496, 322), (117, 322, 544, 388), (117, 388, 543, 319), (118, 322, 496, 171), (118, 171, 498, 325), (118, 325, 545, 389), (118, 389, 544, 322), (119, 325, 498, 174), (119, 174, 500, 326), (119, 326, 546, 390), (119, 390, 545, 325), (120, 326, 500, 177), (120, 177, 502, 327), (120, 327, 547, 391), (120, 391, 546, 326), (121, 327, 502, 180), (121, 180, 504, 179), (121, 179, 548, 392), (121, 392, 547, 327), (122, 338, 522, 350), (122, 350, 523, 208), (122, 208, 553, 393), (122, 393, 552, 338), (123, 337, 521, 351), (123, 351, 522, 338), (123, 338, 552, 394), (123, 394, 551, 337), (124, 336, 520, 352), (124, 352, 521, 337), (124, 337, 551, 395), (124, 395, 550, 336), (125, 424, 566, 353), (125, 353, 520, 336), (125, 336, 550, 396), (125, 396, 568, 424), (126, 406, 559, 414), (126, 414, 564, 412), (126, 412, 510, 185), (126, 185, 509, 406), (127, 332, 554, 404), (127, 404, 558, 403), (127, 403, 494, 332), (128, 310, 483, 202), (128, 202, 556, 401), (128, 401, 555, 333), (128, 333, 482, 310), (129, 320, 482, 333), (129, 333, 555, 402), (129, 402, 554, 332), (129, 332, 494, 320), (130, 399, 516, 198), (130, 198, 517, 398), (130, 398, 558, 404), (130, 404, 554, 399), (131, 405, 558, 398), (131, 398, 517, 200), (131, 200, 557, 405), (132, 312, 484, 407), (132, 407, 560, 409), (132, 409, 561, 330), (132, 330, 485, 312), (133, 418, 567, 426), (133, 426, 562, 286), (133, 286, 487, 418), (134, 321, 495, 328), (134, 328, 559, 411), (134, 411, 560, 407), (134, 407, 484, 321), (135, 324, 497, 190), (135, 190, 563, 413), (135, 413, 564, 397), (135, 397, 495, 324), (136, 328, 495, 397), (136, 397, 564, 414), (136, 414, 559, 328), (137, 415, 565, 416), (137, 416, 511, 195), (137, 195, 483, 415), (138, 311, 485, 314), (138, 314, 567, 422), (138, 422, 570, 421), (138, 421, 530, 311), (139, 382, 549, 419), (139, 419, 568, 423), (139, 423, 569, 420), (139, 420, 565, 415), (139, 415, 483, 382), (140, 335, 519, 417), (140, 417, 566, 424), (140, 424, 568, 419), (140, 419, 549, 335), (141, 355, 530, 421), (141, 421, 570, 425), (141, 425, 566, 417), (141, 417, 519, 355), (142, 314, 485, 330), (142, 330, 561, 410), (142, 410, 562, 426), (142, 426, 567, 314), (143, 420, 569, 427), (143, 427, 512, 191), (143, 191, 511, 416), (143, 416, 565, 420), (144, 408, 507, 183), (144, 183, 508, 428), (144, 428, 561, 408), (145, 318, 491, 162), (145, 162, 493, 429), (145, 429, 533, 318), (146, 261, 459, 148), (146, 148, 433, 431), (146, 431, 571, 256), (146, 256, 465, 261), (147, 298, 465, 256), (147, 256, 571, 432), (147, 432, 480, 302), (147, 302, 479, 298)])
me_plane.polygons.foreach_set('use_smooth', [True] * 570)
_uv = me_plane.uv_layers.new(name='UVMap')
_uv.uv.foreach_set('vector', [0.4697, 0.7915, 0.4032, 0.7803, 0.4024, 0.7548, 0.4677, 0.7593, 0.4697, 0.7915, 0.4677, 0.7593, 0.5376, 0.7609, 0.5413, 0.7986, 0.4697, 0.7915, 0.5413, 0.7986, 0.5403, 0.8295, 0.4664, 0.8186, 0.4697, 0.7915, 0.4664, 0.8186, 0.3992, 0.8026, 0.4032, 0.7803, 0.6861, 0.5754, 0.6858, 0.6113, 0.6449, 0.6116, 0.6456, 0.5771, 0.6861, 0.5754, 0.6456, 0.5771, 0.6418, 0.543, 0.6833, 0.5449, 0.6861, 0.5754, 0.6833, 0.5449, 0.7136, 0.5457, 0.7205, 0.5765, 0.6861, 0.5754, 0.7205, 0.5765, 0.7205, 0.6116, 0.6858, 0.6113, 0.7555, 0.5781, 0.7555, 0.6114, 0.7205, 0.6116, 0.7205, 0.5765, 0.7555, 0.5781, 0.7205, 0.5765, 0.7136, 0.5457, 0.7484, 0.5488, 0.7555, 0.5781, 0.7484, 0.5488, 0.7917, 0.5515, 0.7881, 0.5837, 0.7555, 0.5781, 0.7881, 0.5837, 0.7879, 0.6132, 0.7555, 0.6114, 0.8153, 0.5969, 0.8151, 0.6192, 0.7879, 0.6132, 0.7881, 0.5837, 0.8153, 0.5969, 0.7881, 0.5837, 0.7917, 0.5515, 0.8156, 0.5739, 0.8153, 0.5969, 0.8156, 0.5739, 0.8373, 0.5944, 0.8368, 0.6098, 0.8153, 0.5969, 0.8368, 0.6098, 0.8365, 0.6248, 0.8151, 0.6192, 0.8521, 0.6146, 0.8512, 0.6251, 0.8365, 0.6248, 0.8368, 0.6098, 0.8521, 0.6146, 0.8368, 0.6098, 0.8373, 0.5944, 0.8536, 0.6034, 0.8521, 0.6146, 0.8536, 0.6034, 0.8672, 0.6068, 0.8643, 0.6154, 0.8521, 0.6146, 0.8643, 0.6154, 0.8626, 0.6228, 0.8512, 0.6251, 0.355, 0.7678, 0.3548, 0.7476, 0.4024, 0.7548, 0.4032, 0.7803, 0.355, 0.7678, 0.4032, 0.7803, 0.3992, 0.8026, 0.3507, 0.7862, 0.355, 0.7678, 0.3507, 0.7862, 0.3118, 0.7717, 0.3199, 0.7555, 0.355, 0.7678, 0.3199, 0.7555, 0.3199, 0.7393, 0.3548, 0.7476, 0.2924, 0.7451, 0.2927, 0.7314, 0.3199, 0.7393, 0.3199, 0.7555, 0.2924, 0.7451, 0.3199, 0.7555, 0.3118, 0.7717, 0.2868, 0.7578, 0.2924, 0.7451, 0.2868, 0.7578, 0.2564, 0.7532, 0.2661, 0.7396, 0.2924, 0.7451, 0.2661, 0.7396, 0.2666, 0.726, 0.2927, 0.7314, 0.2346, 0.742, 0.2351, 0.7253, 0.2666, 0.726, 0.2661, 0.7396, 0.2346, 0.742, 0.2661, 0.7396, 0.2564, 0.7532, 0.234, 0.7589, 0.2346, 0.742, 0.234, 0.7589, 0.2047, 0.7733, 0.2049, 0.7505, 0.2346, 0.742, 0.2049, 0.7505, 0.205, 0.7282, 0.2351, 0.7253, 0.184, 0.7635, 0.1833, 0.7335, 0.205, 0.7282, 0.2049, 0.7505, 0.184, 0.7635, 0.2049, 0.7505, 0.2047, 0.7733, 0.1845, 0.7954, 0.184, 0.7635, 0.1845, 0.7954, 0.1672, 0.807, 0.166, 0.7701, 0.184, 0.7635, 0.166, 0.7701, 0.1647, 0.7361, 0.1833, 0.7335, 0.1452, 0.7595, 0.1438, 0.7309, 0.1647, 0.7361, 0.166, 0.7701, 0.1452, 0.7595, 0.166, 0.7701, 0.1672, 0.807, 0.1465, 0.79, 0.1452, 0.7595, 0.1465, 0.79, 0.1268, 0.7603, 0.1254, 0.7404, 0.1452, 0.7595, 0.1254, 0.7404, 0.1239, 0.721, 0.1438, 0.7309, 0.1101, 0.7216, 0.108, 0.7096, 0.1239, 0.721, 0.1254, 0.7404, 0.1101, 0.7216, 0.1254, 0.7404, 0.1268, 0.7603, 0.1125, 0.7337, 0.1101, 0.7216, 0.1125, 0.7337, 0.101, 0.7085, 0.09719, 0.703, 0.1101, 0.7216, 0.09719, 0.703, 0.09405, 0.6975, 0.108, 0.7096, 0.3031, 0.8464, 0.2693, 0.8316, 0.2869, 0.8046, 0.3197, 0.8188, 0.3031, 0.8464, 0.3197, 0.8188, 0.368, 0.8355, 0.3506, 0.8606, 0.3031, 0.8464, 0.3506, 0.8606, 0.3334, 0.8899, 0.287, 0.8788, 0.3031, 0.8464, 0.287, 0.8788, 0.2517, 0.8636, 0.2693, 0.8316, 0.6254, 0.8658, 0.5851, 0.8736, 0.5233, 0.8646, 0.6143, 0.8585, 0.6254, 0.8658, 0.6143, 0.8585, 0.7096, 0.8522, 0.6821, 0.8657, 0.6254, 0.8658, 0.6821, 0.8657, 0.6395, 0.8789, 0.5851, 0.8736, 0.4176, 0.8743, 0.3506, 0.8606, 0.368, 0.8355, 0.4353, 0.852, 0.4176, 0.8743, 0.4353, 0.852, 0.5233, 0.8646, 0.4885, 0.8836, 0.4176, 0.8743, 0.4885, 0.8836, 0.4797, 0.9031, 0.4, 0.8999, 0.4176, 0.8743, 0.4, 0.8999, 0.3334, 0.8899, 0.3506, 0.8606, 0.2287, 0.789, 0.2149, 0.7906, 0.2395, 0.7703, 0.2498, 0.7773, 0.2287, 0.789, 0.2498, 0.7773, 0.2564, 0.7869, 0.2286, 0.8013, 0.2287, 0.789, 0.2286, 0.8013, 0.2015, 0.8152, 0.2149, 0.7906, 0.7271, 0.5286, 0.769, 0.5367, 0.7917, 0.5515, 0.7484, 0.5488, 0.7271, 0.5286, 0.7484, 0.5488, 0.7136, 0.5457, 0.6929, 0.5239, 0.7271, 0.5286, 0.6929, 0.5239, 0.6518, 0.5047, 0.6986, 0.5129, 0.7271, 0.5286, 0.6986, 0.5129, 0.7468, 0.5258, 0.769, 0.5367, 0.6743, 0.5261, 0.6929, 0.5239, 0.7136, 0.5457, 0.6833, 0.5449, 0.6743, 0.5261, 0.6833, 0.5449, 0.6418, 0.543, 0.6467, 0.5211, 0.6743, 0.5261, 0.6467, 0.5211, 0.6518, 0.5047, 0.6929, 0.5239, 0.257, 0.6204, 0.2691, 0.6139, 0.308, 0.6372, 0.2825, 0.6471, 0.257, 0.6204, 0.2825, 0.6471, 0.2526, 0.6398, 0.2418, 0.624, 0.257, 0.6204, 0.2418, 0.624, 0.2183, 0.5917, 0.2284, 0.5916, 0.257, 0.6204, 0.2284, 0.5916, 0.2386, 0.5853, 0.2691, 0.6139, 0.3115, 0.5321, 0.3628, 0.5242, 0.3684, 0.5461, 0.3207, 0.5593, 0.3115, 0.5321, 0.3207, 0.5593, 0.2844, 0.571, 0.2694, 0.5418, 0.3115, 0.5321, 0.2694, 0.5418, 0.2553, 0.5141, 0.3048, 0.5073, 0.3115, 0.5321, 0.3048, 0.5073, 0.3607, 0.5047, 0.3628, 0.5242, 0.4238, 0.5224, 0.4896, 0.5236, 0.5022, 0.5253, 0.4314, 0.5351, 0.4238, 0.5224, 0.4314, 0.5351, 0.3684, 0.5461, 0.3628, 0.5242, 0.4238, 0.5224, 0.3628, 0.5242, 0.3607, 0.5047, 0.4186, 0.5113, 0.4238, 0.5224, 0.4186, 0.5113, 0.4773, 0.5226, 0.4896, 0.5236, 0.1038, 0.6739, 0.1023, 0.662, 0.117, 0.6487, 0.1193, 0.667, 0.1038, 0.6739, 0.1193, 0.667, 0.1209, 0.6848, 0.1051, 0.6858, 0.1038, 0.6739, 0.1051, 0.6858, 0.09107, 0.6866, 0.09009, 0.6811, 0.1038, 0.6739, 0.09009, 0.6811, 0.0897, 0.6756, 0.1023, 0.662, 0.1384, 0.6605, 0.1356, 0.636, 0.1566, 0.6287, 0.1592, 0.6569, 0.1384, 0.6605, 0.1592, 0.6569, 0.1613, 0.6822, 0.1404, 0.6833, 0.1384, 0.6605, 0.1404, 0.6833, 0.1209, 0.6848, 0.1193, 0.667, 0.1384, 0.6605, 0.1193, 0.667, 0.117, 0.6487, 0.1356, 0.636, 0.1798, 0.6585, 0.178, 0.632, 0.2029, 0.6431, 0.2038, 0.6651, 0.1798, 0.6585, 0.2038, 0.6651, 0.2045, 0.6859, 0.1813, 0.6827, 0.1798, 0.6585, 0.1813, 0.6827, 0.1613, 0.6822, 0.1592, 0.6569, 0.1798, 0.6585, 0.1592, 0.6569, 0.1566, 0.6287, 0.178, 0.632, 0.2347, 0.6766, 0.2341, 0.6598, 0.2657, 0.6741, 0.2662, 0.6873, 0.2347, 0.6766, 0.2662, 0.6873, 0.2666, 0.7003, 0.2351, 0.6928, 0.2347, 0.6766, 0.2351, 0.6928, 0.2045, 0.6859, 0.2038, 0.6651, 0.2347, 0.6766, 0.2038, 0.6651, 0.2029, 0.6431, 0.2341, 0.6598, 0.2922, 0.6918, 0.2916, 0.6783, 0.3185, 0.675, 0.3191, 0.6913, 0.2922, 0.6918, 0.3191, 0.6913, 0.3197, 0.7075, 0.2927, 0.7052, 0.2922, 0.6918, 0.2927, 0.7052, 0.2666, 0.7003, 0.2662, 0.6873, 0.2922, 0.6918, 0.2662, 0.6873, 0.2657, 0.6741, 0.2916, 0.6783, 0.3537, 0.6871, 0.353, 0.6667, 0.3994, 0.6536, 0.3999, 0.6781, 0.3537, 0.6871, 0.3999, 0.6781, 0.4004, 0.7034, 0.3543, 0.7074, 0.3537, 0.6871, 0.3543, 0.7074, 0.3197, 0.7075, 0.3191, 0.6913, 0.3537, 0.6871, 0.3191, 0.6913, 0.3185, 0.675, 0.353, 0.6667, 0.8541, 0.6507, 0.8586, 0.6557, 0.8442, 0.6791, 0.8383, 0.667, 0.8541, 0.6507, 0.8383, 0.667, 0.837, 0.6531, 0.8525, 0.6427, 0.8541, 0.6507, 0.8525, 0.6427, 0.8648, 0.6311, 0.8668, 0.6337, 0.8541, 0.6507, 0.8668, 0.6337, 0.8715, 0.6368, 0.8586, 0.6557, 0.8164, 0.6815, 0.8183, 0.7022, 0.7917, 0.7214, 0.789, 0.6944, 0.8164, 0.6815, 0.789, 0.6944, 0.7882, 0.6677, 0.8154, 0.6609, 0.8164, 0.6815, 0.8154, 0.6609, 0.837, 0.6531, 0.8383, 0.667, 0.8164, 0.6815, 0.8383, 0.667, 0.8442, 0.6791, 0.8183, 0.7022, 0.7567, 0.7059, 0.761, 0.7371, 0.7274, 0.7482, 0.7218, 0.7141, 0.7567, 0.7059, 0.7218, 0.7141, 0.7209, 0.6801, 0.756, 0.6747, 0.7567, 0.7059, 0.756, 0.6747, 0.7882, 0.6677, 0.789, 0.6944, 0.7567, 0.7059, 0.789, 0.6944, 0.7917, 0.7214, 0.761, 0.7371, 0.6866, 0.7175, 0.6921, 0.7537, 0.6507, 0.7564, 0.6456, 0.7187, 0.6866, 0.7175, 0.6456, 0.7187, 0.6435, 0.6819, 0.6852, 0.6819, 0.6866, 0.7175, 0.6852, 0.6819, 0.7209, 0.6801, 0.7218, 0.7141, 0.6866, 0.7175, 0.7218, 0.7141, 0.7274, 0.7482, 0.6921, 0.7537, 0.4617, 0.6634, 0.3999, 0.6781, 0.3994, 0.6536, 0.462, 0.6358, 0.4617, 0.6634, 0.462, 0.6358, 0.5299, 0.6201, 0.5287, 0.6503, 0.4617, 0.6634, 0.5287, 0.6503, 0.5288, 0.6849, 0.4621, 0.694, 0.4617, 0.6634, 0.4621, 0.694, 0.4004, 0.7034, 0.3999, 0.6781, 0.7045, 0.7905, 0.7155, 0.8204, 0.6688, 0.8264, 0.6592, 0.7949, 0.7045, 0.7905, 0.6592, 0.7949, 0.6507, 0.7564, 0.6921, 0.7537, 0.7045, 0.7905, 0.6921, 0.7537, 0.7274, 0.7482, 0.7417, 0.7826, 0.7045, 0.7905, 0.7417, 0.7826, 0.7648, 0.8195, 0.7155, 0.8204, 0.7719, 0.7687, 0.7861, 0.8005, 0.7648, 0.8195, 0.7417, 0.7826, 0.7719, 0.7687, 0.7417, 0.7826, 0.7274, 0.7482, 0.761, 0.7371, 0.7719, 0.7687, 0.761, 0.7371, 0.7917, 0.7214, 0.7976, 0.7488, 0.7719, 0.7687, 0.7976, 0.7488, 0.8052, 0.7765, 0.7861, 0.8005, 0.8214, 0.7233, 0.825, 0.7445, 0.8052, 0.7765, 0.7976, 0.7488, 0.8214, 0.7233, 0.7976, 0.7488, 0.7917, 0.7214, 0.8183, 0.7022, 0.8214, 0.7233, 0.8183, 0.7022, 0.8442, 0.6791, 0.8426, 0.6981, 0.8214, 0.7233, 0.8426, 0.6981, 0.8464, 0.7099, 0.825, 0.7445, 0.8686, 0.6551, 0.8666, 0.6659, 0.8442, 0.6791, 0.8586, 0.6557, 0.8686, 0.6551, 0.8586, 0.6557, 0.8715, 0.6368, 0.8814, 0.642, 0.8686, 0.6551, 0.8814, 0.642, 0.8848, 0.6541, 0.8666, 0.6659, 0.1064, 0.6977, 0.1051, 0.6858, 0.1209, 0.6848, 0.1225, 0.7026, 0.1064, 0.6977, 0.1225, 0.7026, 0.1239, 0.721, 0.108, 0.7096, 0.1064, 0.6977, 0.108, 0.7096, 0.09405, 0.6975, 0.0922, 0.692, 0.1064, 0.6977, 0.0922, 0.692, 0.09107, 0.6866, 0.1051, 0.6858, 0.1422, 0.7061, 0.1404, 0.6833, 0.1613, 0.6822, 0.1631, 0.7077, 0.1422, 0.7061, 0.1631, 0.7077, 0.1647, 0.7361, 0.1438, 0.7309, 0.1422, 0.7061, 0.1438, 0.7309, 0.1239, 0.721, 0.1225, 0.7026, 0.1422, 0.7061, 0.1225, 0.7026, 0.1209, 0.6848, 0.1404, 0.6833, 0.1824, 0.7072, 0.1813, 0.6827, 0.2045, 0.6859, 0.2049, 0.7068, 0.1824, 0.7072, 0.2049, 0.7068, 0.205, 0.7282, 0.1833, 0.7335, 0.1824, 0.7072, 0.1833, 0.7335, 0.1647, 0.7361, 0.1631, 0.7077, 0.1824, 0.7072, 0.1631, 0.7077, 0.1613, 0.6822, 0.1813, 0.6827, 0.2353, 0.709, 0.2351, 0.6928, 0.2666, 0.7003, 0.2668, 0.713, 0.2353, 0.709, 0.2668, 0.713, 0.2666, 0.726, 0.2351, 0.7253, 0.2353, 0.709, 0.2351, 0.7253, 0.205, 0.7282, 0.2049, 0.7068, 0.2353, 0.709, 0.2049, 0.7068, 0.2045, 0.6859, 0.2351, 0.6928, 0.2928, 0.7182, 0.2927, 0.7052, 0.3197, 0.7075, 0.3199, 0.7234, 0.2928, 0.7182, 0.3199, 0.7234, 0.3199, 0.7393, 0.2927, 0.7314, 0.2928, 0.7182, 0.2927, 0.7314, 0.2666, 0.726, 0.2668, 0.713, 0.2928, 0.7182, 0.2668, 0.713, 0.2666, 0.7003, 0.2927, 0.7052, 0.3546, 0.7275, 0.3543, 0.7074, 0.4004, 0.7034, 0.4013, 0.729, 0.3546, 0.7275, 0.4013, 0.729, 0.4024, 0.7548, 0.3548, 0.7476, 0.3546, 0.7275, 0.3548, 0.7476, 0.3199, 0.7393, 0.3199, 0.7234, 0.3546, 0.7275, 0.3199, 0.7234, 0.3197, 0.7075, 0.3543, 0.7074, 0.4646, 0.7264, 0.4013, 0.729, 0.4004, 0.7034, 0.4621, 0.694, 0.4646, 0.7264, 0.4621, 0.694, 0.5288, 0.6849, 0.5326, 0.7224, 0.4646, 0.7264, 0.5326, 0.7224, 0.5376, 0.7609, 0.4677, 0.7593, 0.4646, 0.7264, 0.4677, 0.7593, 0.4024, 0.7548, 0.4013, 0.729, 0.4834, 0.5713, 0.4666, 0.5914, 0.4019, 0.6005, 0.4616, 0.5651, 0.4834, 0.5713, 0.4616, 0.5651, 0.53, 0.5286, 0.5286, 0.5561, 0.4834, 0.5713, 0.5286, 0.5561, 0.529, 0.5755, 0.4666, 0.5914, 0.3524, 0.6466, 0.3478, 0.6228, 0.4019, 0.6005, 0.3988, 0.6301, 0.3524, 0.6466, 0.3988, 0.6301, 0.3994, 0.6536, 0.353, 0.6667, 0.3524, 0.6466, 0.353, 0.6667, 0.3185, 0.675, 0.318, 0.659, 0.3524, 0.6466, 0.318, 0.659, 0.308, 0.6372, 0.3478, 0.6228, 0.2912, 0.6649, 0.2825, 0.6471, 0.308, 0.6372, 0.318, 0.659, 0.2912, 0.6649, 0.318, 0.659, 0.3185, 0.675, 0.2916, 0.6783, 0.2912, 0.6649, 0.2916, 0.6783, 0.2657, 0.6741, 0.2652, 0.6605, 0.2912, 0.6649, 0.2652, 0.6605, 0.2526, 0.6398, 0.2825, 0.6471, 0.2335, 0.6418, 0.2328, 0.6234, 0.2526, 0.6398, 0.2652, 0.6605, 0.2335, 0.6418, 0.2652, 0.6605, 0.2657, 0.6741, 0.2341, 0.6598, 0.2335, 0.6418, 0.2341, 0.6598, 0.2029, 0.6431, 0.2017, 0.6187, 0.2335, 0.6418, 0.2017, 0.6187, 0.2005, 0.5931, 0.2328, 0.6234, 0.1758, 0.6008, 0.1734, 0.5673, 0.2005, 0.5931, 0.2017, 0.6187, 0.1758, 0.6008, 0.2017, 0.6187, 0.2029, 0.6431, 0.178, 0.632, 0.1758, 0.6008, 0.178, 0.632, 0.1566, 0.6287, 0.1533, 0.5949, 0.1758, 0.6008, 0.1533, 0.5949, 0.1497, 0.5581, 0.1734, 0.5673, 0.1317, 0.6078, 0.1272, 0.5777, 0.1497, 0.5581, 0.1533, 0.5949, 0.1317, 0.6078, 0.1533, 0.5949, 0.1566, 0.6287, 0.1356, 0.636, 0.1317, 0.6078, 0.1356, 0.636, 0.117, 0.6487, 0.1134, 0.6295, 0.1317, 0.6078, 0.1134, 0.6295, 0.1091, 0.6099, 0.1272, 0.5777, 0.1005, 0.6501, 0.09845, 0.6382, 0.1091, 0.6099, 0.1134, 0.6295, 0.1005, 0.6501, 0.1134, 0.6295, 0.117, 0.6487, 0.1023, 0.662, 0.1005, 0.6501, 0.1023, 0.662, 0.0897, 0.6756, 0.09034, 0.6701, 0.1005, 0.6501, 0.09034, 0.6701, 0.09149, 0.6645, 0.09845, 0.6382, 0.8514, 0.6344, 0.8525, 0.6427, 0.837, 0.6531, 0.8365, 0.6391, 0.8514, 0.6344, 0.8365, 0.6391, 0.8365, 0.6248, 0.8512, 0.6251, 0.8514, 0.6344, 0.8512, 0.6251, 0.8626, 0.6228, 0.8631, 0.6278, 0.8514, 0.6344, 0.8631, 0.6278, 0.8648, 0.6311, 0.8525, 0.6427, 0.8151, 0.6404, 0.8154, 0.6609, 0.7882, 0.6677, 0.7879, 0.6409, 0.8151, 0.6404, 0.7879, 0.6409, 0.7879, 0.6132, 0.8151, 0.6192, 0.8151, 0.6404, 0.8151, 0.6192, 0.8365, 0.6248, 0.8365, 0.6391, 0.8151, 0.6404, 0.8365, 0.6391, 0.837, 0.6531, 0.8154, 0.6609, 0.7556, 0.6434, 0.756, 0.6747, 0.7209, 0.6801, 0.7206, 0.646, 0.7556, 0.6434, 0.7206, 0.646, 0.7205, 0.6116, 0.7555, 0.6114, 0.7556, 0.6434, 0.7555, 0.6114, 0.7879, 0.6132, 0.7879, 0.6409, 0.7556, 0.6434, 0.7879, 0.6409, 0.7882, 0.6677, 0.756, 0.6747, 0.6852, 0.6467, 0.6852, 0.6819, 0.6435, 0.6819, 0.6437, 0.6463, 0.6852, 0.6467, 0.6437, 0.6463, 0.6449, 0.6116, 0.6858, 0.6113, 0.6852, 0.6467, 0.6858, 0.6113, 0.7205, 0.6116, 0.7206, 0.646, 0.6852, 0.6467, 0.7206, 0.646, 0.7209, 0.6801, 0.6852, 0.6819, 0.2433, 0.816, 0.2659, 0.7956, 0.2869, 0.8046, 0.2693, 0.8316, 0.2433, 0.816, 0.2693, 0.8316, 0.2517, 0.8636, 0.2185, 0.8409, 0.2433, 0.816, 0.2185, 0.8409, 0.2015, 0.8152, 0.2286, 0.8013, 0.2433, 0.816, 0.2286, 0.8013, 0.2564, 0.7869, 0.2659, 0.7956, 0.2749, 0.6016, 0.2555, 0.5771, 0.2844, 0.571, 0.301, 0.6029, 0.2749, 0.6016, 0.301, 0.6029, 0.308, 0.6372, 0.2691, 0.6139, 0.2749, 0.6016, 0.2691, 0.6139, 0.2386, 0.5853, 0.2555, 0.5771, 0.4442, 0.5512, 0.5153, 0.5283, 0.53, 0.5286, 0.4616, 0.5651, 0.4442, 0.5512, 0.4616, 0.5651, 0.4019, 0.6005, 0.3813, 0.5727, 0.4442, 0.5512, 0.3813, 0.5727, 0.3684, 0.5461, 0.4314, 0.5351, 0.4442, 0.5512, 0.4314, 0.5351, 0.5022, 0.5253, 0.5153, 0.5283, 0.335, 0.5917, 0.3813, 0.5727, 0.4019, 0.6005, 0.3478, 0.6228, 0.335, 0.5917, 0.3478, 0.6228, 0.308, 0.6372, 0.301, 0.6029, 0.335, 0.5917, 0.301, 0.6029, 0.2844, 0.571, 0.3207, 0.5593, 0.335, 0.5917, 0.3207, 0.5593, 0.3684, 0.5461, 0.3813, 0.5727, 0.2362, 0.5493, 0.2169, 0.5199, 0.2553, 0.5141, 0.2694, 0.5418, 0.2362, 0.5493, 0.2694, 0.5418, 0.2844, 0.571, 0.2555, 0.5771, 0.2362, 0.5493, 0.2555, 0.5771, 0.2386, 0.5853, 0.2153, 0.5572, 0.2362, 0.5493, 0.2153, 0.5572, 0.1962, 0.5323, 0.2169, 0.5199, 0.2101, 0.5679, 0.2153, 0.5572, 0.2386, 0.5853, 0.2284, 0.5916, 0.2101, 0.5679, 0.2284, 0.5916, 0.2183, 0.5917, 0.1999, 0.5587, 0.2101, 0.5679, 0.1999, 0.5587, 0.1962, 0.5323, 0.2153, 0.5572, 0.4532, 0.8361, 0.3859, 0.8186, 0.3992, 0.8026, 0.4664, 0.8186, 0.4532, 0.8361, 0.4664, 0.8186, 0.5403, 0.8295, 0.531, 0.848, 0.4532, 0.8361, 0.531, 0.848, 0.5233, 0.8646, 0.4353, 0.852, 0.4532, 0.8361, 0.4353, 0.852, 0.368, 0.8355, 0.3859, 0.8186, 0.7166, 0.8361, 0.6774, 0.8432, 0.6688, 0.8264, 0.7155, 0.8204, 0.7166, 0.8361, 0.7155, 0.8204, 0.7648, 0.8195, 0.7382, 0.8368, 0.7166, 0.8361, 0.7382, 0.8368, 0.7096, 0.8522, 0.6774, 0.8432, 0.3373, 0.801, 0.3044, 0.7879, 0.3118, 0.7717, 0.3507, 0.7862, 0.3373, 0.801, 0.3507, 0.7862, 0.3992, 0.8026, 0.3859, 0.8186, 0.3373, 0.801, 0.3859, 0.8186, 0.368, 0.8355, 0.3197, 0.8188, 0.3373, 0.801, 0.3197, 0.8188, 0.2869, 0.8046, 0.3044, 0.7879, 0.2709, 0.7677, 0.2558, 0.7575, 0.2564, 0.7532, 0.2868, 0.7578, 0.2709, 0.7677, 0.2868, 0.7578, 0.3118, 0.7717, 0.2818, 0.7769, 0.2709, 0.7677, 0.2818, 0.7769, 0.2564, 0.7869, 0.2498, 0.7773, 0.2709, 0.7677, 0.2498, 0.7773, 0.2395, 0.7703, 0.2558, 0.7575, 0.2841, 0.7841, 0.2818, 0.7769, 0.3118, 0.7717, 0.3044, 0.7879, 0.2841, 0.7841, 0.3044, 0.7879, 0.2869, 0.8046, 0.2659, 0.7956, 0.2841, 0.7841, 0.2659, 0.7956, 0.2564, 0.7869, 0.2818, 0.7769, 0.5546, 0.5258, 0.5748, 0.523, 0.5768, 0.5304, 0.556, 0.5341, 0.5546, 0.5258, 0.556, 0.5341, 0.53, 0.5286, 0.547, 0.5218, 0.5546, 0.5258, 0.547, 0.5218, 0.5712, 0.5127, 0.5748, 0.523, 0.6047, 0.7987, 0.6091, 0.8308, 0.5403, 0.8295, 0.5413, 0.7986, 0.6047, 0.7987, 0.5413, 0.7986, 0.5376, 0.7609, 0.5989, 0.7594, 0.6047, 0.7987, 0.5989, 0.7594, 0.6507, 0.7564, 0.6592, 0.7949, 0.6047, 0.7987, 0.6592, 0.7949, 0.6688, 0.8264, 0.6091, 0.8308, 0.5707, 0.5449, 0.5868, 0.5606, 0.529, 0.5755, 0.5286, 0.5561, 0.5707, 0.5449, 0.5286, 0.5561, 0.53, 0.5286, 0.556, 0.5341, 0.5707, 0.5449, 0.556, 0.5341, 0.5768, 0.5304, 0.6007, 0.5342, 0.5707, 0.5449, 0.6007, 0.5342, 0.6418, 0.543, 0.5868, 0.5606, 0.5905, 0.6461, 0.5903, 0.6819, 0.5288, 0.6849, 0.5287, 0.6503, 0.5905, 0.6461, 0.5287, 0.6503, 0.5299, 0.6201, 0.5919, 0.6132, 0.5905, 0.6461, 0.5919, 0.6132, 0.6449, 0.6116, 0.6437, 0.6463, 0.5905, 0.6461, 0.6437, 0.6463, 0.6435, 0.6819, 0.5903, 0.6819, 0.5936, 0.7201, 0.5989, 0.7594, 0.5376, 0.7609, 0.5326, 0.7224, 0.5936, 0.7201, 0.5326, 0.7224, 0.5288, 0.6849, 0.5903, 0.6819, 0.5936, 0.7201, 0.5903, 0.6819, 0.6435, 0.6819, 0.6456, 0.7187, 0.5936, 0.7201, 0.6456, 0.7187, 0.6507, 0.7564, 0.5989, 0.7594, 0.6106, 0.8488, 0.531, 0.848, 0.5403, 0.8295, 0.6091, 0.8308, 0.6106, 0.8488, 0.6091, 0.8308, 0.6688, 0.8264, 0.6774, 0.8432, 0.6106, 0.8488, 0.6774, 0.8432, 0.7096, 0.8522, 0.6143, 0.8585, 0.6106, 0.8488, 0.6143, 0.8585, 0.5233, 0.8646, 0.531, 0.848, 0.6095, 0.5207, 0.6467, 0.5211, 0.6418, 0.543, 0.6007, 0.5342, 0.6095, 0.5207, 0.6007, 0.5342, 0.5768, 0.5304, 0.5748, 0.523, 0.6095, 0.5207, 0.5748, 0.523, 0.5712, 0.5127, 0.6078, 0.5058, 0.6095, 0.5207, 0.6078, 0.5058, 0.6518, 0.5047, 0.6467, 0.5211, 0.5479, 0.8845, 0.5658, 0.8937, 0.4797, 0.9031, 0.4885, 0.8836, 0.5479, 0.8845, 0.4885, 0.8836, 0.5233, 0.8646, 0.5851, 0.8736, 0.5479, 0.8845, 0.5851, 0.8736, 0.6395, 0.8789, 0.5658, 0.8937, 0.8608, 0.6793, 0.8697, 0.6783, 0.8464, 0.7099, 0.8426, 0.6981, 0.8608, 0.6793, 0.8426, 0.6981, 0.8442, 0.6791, 0.8666, 0.6659, 0.8608, 0.6793, 0.8666, 0.6659, 0.8848, 0.6541, 0.8697, 0.6783, 0.4569, 0.1703, 0.4548, 0.2025, 0.3895, 0.207, 0.3903, 0.1815, 0.4569, 0.1703, 0.3903, 0.1815, 0.3864, 0.1592, 0.4535, 0.1432, 0.4569, 0.1703, 0.4535, 0.1432, 0.5274, 0.1323, 0.5285, 0.1632, 0.4569, 0.1703, 0.5285, 0.1632, 0.5247, 0.2008, 0.4548, 0.2025, 0.6733, 0.3864, 0.6315, 0.3894, 0.6318, 0.3514, 0.6729, 0.3504, 0.6733, 0.3864, 0.6729, 0.3504, 0.7077, 0.3502, 0.7077, 0.3852, 0.6733, 0.3864, 0.7077, 0.3852, 0.7007, 0.4161, 0.6704, 0.4168, 0.6733, 0.3864, 0.6704, 0.4168, 0.6353, 0.4197, 0.6315, 0.3894, 0.7427, 0.3837, 0.7077, 0.3852, 0.7077, 0.3502, 0.7427, 0.3504, 0.7427, 0.3837, 0.7427, 0.3504, 0.7752, 0.3486, 0.7753, 0.3781, 0.7427, 0.3837, 0.7753, 0.3781, 0.7789, 0.4104, 0.7356, 0.413, 0.7427, 0.3837, 0.7356, 0.413, 0.7007, 0.4161, 0.7077, 0.3852, 0.8026, 0.365, 0.7753, 0.3781, 0.7752, 0.3486, 0.8025, 0.3426, 0.8026, 0.365, 0.8025, 0.3426, 0.824, 0.337, 0.8242, 0.3521, 0.8026, 0.365, 0.8242, 0.3521, 0.8246, 0.3676, 0.8028, 0.388, 0.8026, 0.365, 0.8028, 0.388, 0.7789, 0.4104, 0.7753, 0.3781, 0.8396, 0.3472, 0.8242, 0.3521, 0.824, 0.337, 0.8388, 0.3366, 0.8396, 0.3472, 0.8388, 0.3366, 0.8502, 0.3388, 0.8518, 0.3462, 0.8396, 0.3472, 0.8518, 0.3462, 0.8544, 0.3549, 0.8409, 0.3584, 0.8396, 0.3472, 0.8409, 0.3584, 0.8246, 0.3676, 0.8242, 0.3521, 0.3422, 0.1941, 0.3903, 0.1815, 0.3895, 0.207, 0.342, 0.2142, 0.3422, 0.1941, 0.342, 0.2142, 0.3071, 0.2225, 0.3071, 0.2064, 0.3422, 0.1941, 0.3071, 0.2064, 0.299, 0.1902, 0.3379, 0.1757, 0.3422, 0.1941, 0.3379, 0.1757, 0.3864, 0.1592, 0.3903, 0.1815, 0.2796, 0.2167, 0.3071, 0.2064, 0.3071, 0.2225, 0.2799, 0.2305, 0.2796, 0.2167, 0.2799, 0.2305, 0.2538, 0.2358, 0.2533, 0.2222, 0.2796, 0.2167, 0.2533, 0.2222, 0.2436, 0.2086, 0.274, 0.2041, 0.2796, 0.2167, 0.274, 0.2041, 0.299, 0.1902, 0.3071, 0.2064, 0.2219, 0.2198, 0.2533, 0.2222, 0.2538, 0.2358, 0.2223, 0.2365, 0.2219, 0.2198, 0.2223, 0.2365, 0.1923, 0.2336, 0.1921, 0.2113, 0.2219, 0.2198, 0.1921, 0.2113, 0.1919, 0.1885, 0.2212, 0.203, 0.2219, 0.2198, 0.2212, 0.203, 0.2436, 0.2086, 0.2533, 0.2222, 0.1712, 0.1983, 0.1921, 0.2113, 0.1923, 0.2336, 0.1705, 0.2283, 0.1712, 0.1983, 0.1705, 0.2283, 0.1519, 0.2257, 0.1532, 0.1917, 0.1712, 0.1983, 0.1532, 0.1917, 0.1545, 0.1549, 0.1717, 0.1665, 0.1712, 0.1983, 0.1717, 0.1665, 0.1919, 0.1885, 0.1921, 0.2113, 0.1325, 0.2024, 0.1532, 0.1917, 0.1519, 0.2257, 0.1311, 0.231, 0.1325, 0.2024, 0.1311, 0.231, 0.1112, 0.2408, 0.1126, 0.2214, 0.1325, 0.2024, 0.1126, 0.2214, 0.1141, 0.2015, 0.1338, 0.1718, 0.1325, 0.2024, 0.1338, 0.1718, 0.1545, 0.1549, 0.1532, 0.1917, 0.0974, 0.2402, 0.1126, 0.2214, 0.1112, 0.2408, 0.09527, 0.2522, 0.0974, 0.2402, 0.09527, 0.2522, 0.08132, 0.2644, 0.08445, 0.2589, 0.0974, 0.2402, 0.08445, 0.2589, 0.08823, 0.2534, 0.0998, 0.2282, 0.0974, 0.2402, 0.0998, 0.2282, 0.1141, 0.2015, 0.1126, 0.2214, 0.2903, 0.1154, 0.3069, 0.143, 0.2741, 0.1572, 0.2565, 0.1303, 0.2903, 0.1154, 0.2565, 0.1303, 0.2389, 0.09832, 0.2742, 0.08305, 0.2903, 0.1154, 0.2742, 0.08305, 0.3206, 0.07199, 0.3378, 0.1012, 0.2903, 0.1154, 0.3378, 0.1012, 0.3552, 0.1263, 0.3069, 0.143, 0.6125, 0.09593, 0.6014, 0.1033, 0.5104, 0.09723, 0.5722, 0.08813, 0.6125, 0.09593, 0.5722, 0.08813, 0.6266, 0.08283, 0.6691, 0.09605, 0.6125, 0.09593, 0.6691, 0.09605, 0.6967, 0.1095, 0.6014, 0.1033, 0.4047, 0.08751, 0.4225, 0.1098, 0.3552, 0.1263, 0.3378, 0.1012, 0.4047, 0.08751, 0.3378, 0.1012, 0.3206, 0.07199, 0.3871, 0.06198, 0.4047, 0.08751, 0.3871, 0.06198, 0.4668, 0.05876, 0.4756, 0.07824, 0.4047, 0.08751, 0.4756, 0.07824, 0.5104, 0.09723, 0.4225, 0.1098, 0.2159, 0.1729, 0.237, 0.1846, 0.2267, 0.1915, 0.2021, 0.1712, 0.2159, 0.1729, 0.2021, 0.1712, 0.1887, 0.1467, 0.2158, 0.1605, 0.2159, 0.1729, 0.2158, 0.1605, 0.2436, 0.175, 0.237, 0.1846, 0.7142, 0.4332, 0.7356, 0.413, 0.7789, 0.4104, 0.7561, 0.4251, 0.7142, 0.4332, 0.7561, 0.4251, 0.734, 0.436, 0.6858, 0.4489, 0.7142, 0.4332, 0.6858, 0.4489, 0.6389, 0.457, 0.6801, 0.4379, 0.7142, 0.4332, 0.6801, 0.4379, 0.7007, 0.4161, 0.7356, 0.413, 0.6615, 0.4357, 0.6704, 0.4168, 0.7007, 0.4161, 0.6801, 0.4379, 0.6615, 0.4357, 0.6801, 0.4379, 0.6389, 0.457, 0.6339, 0.4407, 0.6615, 0.4357, 0.6339, 0.4407, 0.6353, 0.4197, 0.6704, 0.4168, 0.2443, 0.3414, 0.2697, 0.3147, 0.2953, 0.3246, 0.2563, 0.3479, 0.2443, 0.3414, 0.2563, 0.3479, 0.2258, 0.3765, 0.2156, 0.3702, 0.2443, 0.3414, 0.2156, 0.3702, 0.2055, 0.3701, 0.229, 0.3378, 0.2443, 0.3414, 0.229, 0.3378, 0.2398, 0.322, 0.2697, 0.3147, 0.2987, 0.4297, 0.3079, 0.4024, 0.3556, 0.4157, 0.35, 0.4375, 0.2987, 0.4297, 0.35, 0.4375, 0.348, 0.4571, 0.292, 0.4545, 0.2987, 0.4297, 0.292, 0.4545, 0.2425, 0.4477, 0.2567, 0.42, 0.2987, 0.4297, 0.2567, 0.42, 0.2716, 0.3908, 0.3079, 0.4024, 0.411, 0.4394, 0.4187, 0.4266, 0.4893, 0.4365, 0.4768, 0.4382, 0.411, 0.4394, 0.4768, 0.4382, 0.4645, 0.4392, 0.4058, 0.4504, 0.411, 0.4394, 0.4058, 0.4504, 0.348, 0.4571, 0.35, 0.4375, 0.411, 0.4394, 0.35, 0.4375, 0.3556, 0.4157, 0.4187, 0.4266, 0.09105, 0.2879, 0.1065, 0.2949, 0.1042, 0.3131, 0.08959, 0.2998, 0.09105, 0.2879, 0.08959, 0.2998, 0.07697, 0.2863, 0.07736, 0.2808, 0.09105, 0.2879, 0.07736, 0.2808, 0.07834, 0.2753, 0.09233, 0.276, 0.09105, 0.2879, 0.09233, 0.276, 0.1082, 0.2771, 0.1065, 0.2949, 0.1256, 0.3013, 0.1465, 0.305, 0.1438, 0.3331, 0.1229, 0.3259, 0.1256, 0.3013, 0.1229, 0.3259, 0.1042, 0.3131, 0.1065, 0.2949, 0.1256, 0.3013, 0.1065, 0.2949, 0.1082, 0.2771, 0.1277, 0.2786, 0.1256, 0.3013, 0.1277, 0.2786, 0.1486, 0.2796, 0.1465, 0.305, 0.1671, 0.3034, 0.1911, 0.2967, 0.1901, 0.3187, 0.1653, 0.3299, 0.1671, 0.3034, 0.1653, 0.3299, 0.1438, 0.3331, 0.1465, 0.305, 0.1671, 0.3034, 0.1465, 0.305, 0.1486, 0.2796, 0.1686, 0.2791, 0.1671, 0.3034, 0.1686, 0.2791, 0.1918, 0.276, 0.1911, 0.2967, 0.2219, 0.2853, 0.2534, 0.2745, 0.2529, 0.2877, 0.2213, 0.3021, 0.2219, 0.2853, 0.2213, 0.3021, 0.1901, 0.3187, 0.1911, 0.2967, 0.2219, 0.2853, 0.1911, 0.2967, 0.1918, 0.276, 0.2223, 0.269, 0.2219, 0.2853, 0.2223, 0.269, 0.2539, 0.2615, 0.2534, 0.2745, 0.2794, 0.27, 0.3063, 0.2706, 0.3057, 0.2868, 0.2788, 0.2835, 0.2794, 0.27, 0.2788, 0.2835, 0.2529, 0.2877, 0.2534, 0.2745, 0.2794, 0.27, 0.2534, 0.2745, 0.2539, 0.2615, 0.2799, 0.2567, 0.2794, 0.27, 0.2799, 0.2567, 0.3069, 0.2543, 0.3063, 0.2706, 0.3409, 0.2748, 0.387, 0.2837, 0.3866, 0.3089, 0.3402, 0.2951, 0.3409, 0.2748, 0.3402, 0.2951, 0.3057, 0.2868, 0.3063, 0.2706, 0.3409, 0.2748, 0.3063, 0.2706, 0.3069, 0.2543, 0.3415, 0.2544, 0.3409, 0.2748, 0.3415, 0.2544, 0.3876, 0.2584, 0.387, 0.2837, 0.8416, 0.3109, 0.8257, 0.2947, 0.8316, 0.2825, 0.8461, 0.3059, 0.8416, 0.3109, 0.8461, 0.3059, 0.8591, 0.3247, 0.8544, 0.3279, 0.8416, 0.3109, 0.8544, 0.3279, 0.8525, 0.3304, 0.84, 0.3189, 0.8416, 0.3109, 0.84, 0.3189, 0.8245, 0.3086, 0.8257, 0.2947, 0.8037, 0.2802, 0.7763, 0.2673, 0.7789, 0.2403, 0.8056, 0.2594, 0.8037, 0.2802, 0.8056, 0.2594, 0.8316, 0.2825, 0.8257, 0.2947, 0.8037, 0.2802, 0.8257, 0.2947, 0.8245, 0.3086, 0.8028, 0.3008, 0.8037, 0.2802, 0.8028, 0.3008, 0.7755, 0.2941, 0.7763, 0.2673, 0.744, 0.2559, 0.709, 0.2476, 0.7145, 0.2135, 0.7482, 0.2246, 0.744, 0.2559, 0.7482, 0.2246, 0.7789, 0.2403, 0.7763, 0.2673, 0.744, 0.2559, 0.7763, 0.2673, 0.7755, 0.2941, 0.7432, 0.287, 0.744, 0.2559, 0.7432, 0.287, 0.7081, 0.2816, 0.709, 0.2476, 0.6737, 0.2442, 0.6328, 0.2431, 0.6379, 0.2053, 0.6792, 0.2081, 0.6737, 0.2442, 0.6792, 0.2081, 0.7145, 0.2135, 0.709, 0.2476, 0.6737, 0.2442, 0.709, 0.2476, 0.7081, 0.2816, 0.6724, 0.2798, 0.6737, 0.2442, 0.6724, 0.2798, 0.6306, 0.2799, 0.6328, 0.2431, 0.4489, 0.2984, 0.4491, 0.3287, 0.3866, 0.3089, 0.387, 0.2837, 0.4489, 0.2984, 0.387, 0.2837, 0.3876, 0.2584, 0.4492, 0.2678, 0.4489, 0.2984, 0.4492, 0.2678, 0.516, 0.2768, 0.5159, 0.3115, 0.4489, 0.2984, 0.5159, 0.3115, 0.5165, 0.3463, 0.4491, 0.3287, 0.6916, 0.1712, 0.6463, 0.1668, 0.656, 0.1353, 0.7026, 0.1413, 0.6916, 0.1712, 0.7026, 0.1413, 0.7519, 0.1422, 0.7288, 0.1791, 0.6916, 0.1712, 0.7288, 0.1791, 0.7145, 0.2135, 0.6792, 0.2081, 0.6916, 0.1712, 0.6792, 0.2081, 0.6379, 0.2053, 0.6463, 0.1668, 0.759, 0.193, 0.7288, 0.1791, 0.7519, 0.1422, 0.7732, 0.1612, 0.759, 0.193, 0.7732, 0.1612, 0.7923, 0.1851, 0.7848, 0.2128, 0.759, 0.193, 0.7848, 0.2128, 0.7789, 0.2403, 0.7482, 0.2246, 0.759, 0.193, 0.7482, 0.2246, 0.7145, 0.2135, 0.7288, 0.1791, 0.8086, 0.2383, 0.7848, 0.2128, 0.7923, 0.1851, 0.8122, 0.2171, 0.8086, 0.2383, 0.8122, 0.2171, 0.8336, 0.2516, 0.8299, 0.2635, 0.8086, 0.2383, 0.8299, 0.2635, 0.8316, 0.2825, 0.8056, 0.2594, 0.8086, 0.2383, 0.8056, 0.2594, 0.7789, 0.2403, 0.7848, 0.2128, 0.8561, 0.3065, 0.8461, 0.3059, 0.8316, 0.2825, 0.854, 0.2956, 0.8561, 0.3065, 0.854, 0.2956, 0.8723, 0.3073, 0.869, 0.3195, 0.8561, 0.3065, 0.869, 0.3195, 0.8591, 0.3247, 0.8461, 0.3059, 0.09366, 0.2641, 0.1097, 0.2592, 0.1082, 0.2771, 0.09233, 0.276, 0.09366, 0.2641, 0.09233, 0.276, 0.07834, 0.2753, 0.07947, 0.2698, 0.09366, 0.2641, 0.07947, 0.2698, 0.08132, 0.2644, 0.09527, 0.2522, 0.09366, 0.2641, 0.09527, 0.2522, 0.1112, 0.2408, 0.1097, 0.2592, 0.1295, 0.2557, 0.1504, 0.2541, 0.1486, 0.2796, 0.1277, 0.2786, 0.1295, 0.2557, 0.1277, 0.2786, 0.1082, 0.2771, 0.1097, 0.2592, 0.1295, 0.2557, 0.1097, 0.2592, 0.1112, 0.2408, 0.1311, 0.231, 0.1295, 0.2557, 0.1311, 0.231, 0.1519, 0.2257, 0.1504, 0.2541, 0.1697, 0.2547, 0.1922, 0.2551, 0.1918, 0.276, 0.1686, 0.2791, 0.1697, 0.2547, 0.1686, 0.2791, 0.1486, 0.2796, 0.1504, 0.2541, 0.1697, 0.2547, 0.1504, 0.2541, 0.1519, 0.2257, 0.1705, 0.2283, 0.1697, 0.2547, 0.1705, 0.2283, 0.1923, 0.2336, 0.1922, 0.2551, 0.2225, 0.2529, 0.254, 0.2488, 0.2539, 0.2615, 0.2223, 0.269, 0.2225, 0.2529, 0.2223, 0.269, 0.1918, 0.276, 0.1922, 0.2551, 0.2225, 0.2529, 0.1922, 0.2551, 0.1923, 0.2336, 0.2223, 0.2365, 0.2225, 0.2529, 0.2223, 0.2365, 0.2538, 0.2358, 0.254, 0.2488, 0.28, 0.2436, 0.3071, 0.2384, 0.3069, 0.2543, 0.2799, 0.2567, 0.28, 0.2436, 0.2799, 0.2567, 0.2539, 0.2615, 0.254, 0.2488, 0.28, 0.2436, 0.254, 0.2488, 0.2538, 0.2358, 0.2799, 0.2305, 0.28, 0.2436, 0.2799, 0.2305, 0.3071, 0.2225, 0.3071, 0.2384, 0.3418, 0.2343, 0.3885, 0.2328, 0.3876, 0.2584, 0.3415, 0.2544, 0.3418, 0.2343, 0.3415, 0.2544, 0.3069, 0.2543, 0.3071, 0.2384, 0.3418, 0.2343, 0.3071, 0.2384, 0.3071, 0.2225, 0.342, 0.2142, 0.3418, 0.2343, 0.342, 0.2142, 0.3895, 0.207, 0.3885, 0.2328, 0.4518, 0.2354, 0.4492, 0.2678, 0.3876, 0.2584, 0.3885, 0.2328, 0.4518, 0.2354, 0.3885, 0.2328, 0.3895, 0.207, 0.4548, 0.2025, 0.4518, 0.2354, 0.4548, 0.2025, 0.5247, 0.2008, 0.5198, 0.2393, 0.4518, 0.2354, 0.5198, 0.2393, 0.516, 0.2768, 0.4492, 0.2678, 0.4481, 0.3605, 0.4432, 0.3892, 0.3811, 0.3609, 0.3859, 0.3344, 0.4481, 0.3605, 0.3859, 0.3344, 0.3866, 0.3089, 0.4491, 0.3287, 0.4481, 0.3605, 0.4491, 0.3287, 0.5165, 0.3463, 0.5148, 0.3843, 0.4481, 0.3605, 0.5148, 0.3843, 0.5171, 0.4332, 0.4432, 0.3892, 0.3396, 0.3152, 0.3859, 0.3344, 0.3811, 0.3609, 0.335, 0.339, 0.3396, 0.3152, 0.335, 0.339, 0.2953, 0.3246, 0.3052, 0.3028, 0.3396, 0.3152, 0.3052, 0.3028, 0.3057, 0.2868, 0.3402, 0.2951, 0.3396, 0.3152, 0.3402, 0.2951, 0.3866, 0.3089, 0.3859, 0.3344, 0.2784, 0.2969, 0.3052, 0.3028, 0.2953, 0.3246, 0.2697, 0.3147, 0.2784, 0.2969, 0.2697, 0.3147, 0.2398, 0.322, 0.2525, 0.3013, 0.2784, 0.2969, 0.2525, 0.3013, 0.2529, 0.2877, 0.2788, 0.2835, 0.2784, 0.2969, 0.2788, 0.2835, 0.3057, 0.2868, 0.3052, 0.3028, 0.2207, 0.32, 0.2525, 0.3013, 0.2398, 0.322, 0.2201, 0.3384, 0.2207, 0.32, 0.2201, 0.3384, 0.1877, 0.3687, 0.189, 0.3431, 0.2207, 0.32, 0.189, 0.3431, 0.1901, 0.3187, 0.2213, 0.3021, 0.2207, 0.32, 0.2213, 0.3021, 0.2529, 0.2877, 0.2525, 0.3013, 0.1631, 0.361, 0.189, 0.3431, 0.1877, 0.3687, 0.1607, 0.3945, 0.1631, 0.361, 0.1607, 0.3945, 0.137, 0.4037, 0.1406, 0.367, 0.1631, 0.361, 0.1406, 0.367, 0.1438, 0.3331, 0.1653, 0.3299, 0.1631, 0.361, 0.1653, 0.3299, 0.1901, 0.3187, 0.189, 0.3431, 0.119, 0.3541, 0.1406, 0.367, 0.137, 0.4037, 0.1145, 0.3841, 0.119, 0.3541, 0.1145, 0.3841, 0.09641, 0.352, 0.1006, 0.3323, 0.119, 0.3541, 0.1006, 0.3323, 0.1042, 0.3131, 0.1229, 0.3259, 0.119, 0.3541, 0.1229, 0.3259, 0.1438, 0.3331, 0.1406, 0.367, 0.08776, 0.3118, 0.1006, 0.3323, 0.09641, 0.352, 0.08573, 0.3237, 0.08776, 0.3118, 0.08573, 0.3237, 0.07877, 0.2973, 0.07761, 0.2918, 0.08776, 0.3118, 0.07761, 0.2918, 0.07697, 0.2863, 0.08959, 0.2998, 0.08776, 0.3118, 0.08959, 0.2998, 0.1042, 0.3131, 0.1006, 0.3323, 0.839, 0.3273, 0.824, 0.3226, 0.8245, 0.3086, 0.84, 0.3189, 0.839, 0.3273, 0.84, 0.3189, 0.8525, 0.3304, 0.8508, 0.3338, 0.839, 0.3273, 0.8508, 0.3338, 0.8502, 0.3388, 0.8388, 0.3366, 0.839, 0.3273, 0.8388, 0.3366, 0.824, 0.337, 0.824, 0.3226, 0.8025, 0.3214, 0.7752, 0.3209, 0.7755, 0.2941, 0.8028, 0.3008, 0.8025, 0.3214, 0.8028, 0.3008, 0.8245, 0.3086, 0.824, 0.3226, 0.8025, 0.3214, 0.824, 0.3226, 0.824, 0.337, 0.8025, 0.3426, 0.8025, 0.3214, 0.8025, 0.3426, 0.7752, 0.3486, 0.7752, 0.3209, 0.7428, 0.3183, 0.7078, 0.3157, 0.7081, 0.2816, 0.7432, 0.287, 0.7428, 0.3183, 0.7432, 0.287, 0.7755, 0.2941, 0.7752, 0.3209, 0.7428, 0.3183, 0.7752, 0.3209, 0.7752, 0.3486, 0.7427, 0.3504, 0.7428, 0.3183, 0.7427, 0.3504, 0.7077, 0.3502, 0.7078, 0.3157, 0.6724, 0.3151, 0.6309, 0.3154, 0.6306, 0.2799, 0.6724, 0.2798, 0.6724, 0.3151, 0.6724, 0.2798, 0.7081, 0.2816, 0.7078, 0.3157, 0.6724, 0.3151, 0.7078, 0.3157, 0.7077, 0.3502, 0.6729, 0.3504, 0.6724, 0.3151, 0.6729, 0.3504, 0.6318, 0.3514, 0.6309, 0.3154, 0.2305, 0.1458, 0.2565, 0.1303, 0.2741, 0.1572, 0.2531, 0.1663, 0.2305, 0.1458, 0.2531, 0.1663, 0.2436, 0.175, 0.2158, 0.1605, 0.2305, 0.1458, 0.2158, 0.1605, 0.1887, 0.1467, 0.2057, 0.121, 0.2305, 0.1458, 0.2057, 0.121, 0.2389, 0.09832, 0.2565, 0.1303, 0.2622, 0.3602, 0.2882, 0.3588, 0.2716, 0.3908, 0.2428, 0.3847, 0.2622, 0.3602, 0.2428, 0.3847, 0.2258, 0.3765, 0.2563, 0.3479, 0.2622, 0.3602, 0.2563, 0.3479, 0.2953, 0.3246, 0.2882, 0.3588, 0.4314, 0.4106, 0.4432, 0.3892, 0.5171, 0.4332, 0.5025, 0.4334, 0.4314, 0.4106, 0.5025, 0.4334, 0.4893, 0.4365, 0.4187, 0.4266, 0.4314, 0.4106, 0.4187, 0.4266, 0.3556, 0.4157, 0.3685, 0.3891, 0.4314, 0.4106, 0.3685, 0.3891, 0.3811, 0.3609, 0.4432, 0.3892, 0.3222, 0.3701, 0.335, 0.339, 0.3811, 0.3609, 0.3685, 0.3891, 0.3222, 0.3701, 0.3685, 0.3891, 0.3556, 0.4157, 0.3079, 0.4024, 0.3222, 0.3701, 0.3079, 0.4024, 0.2716, 0.3908, 0.2882, 0.3588, 0.3222, 0.3701, 0.2882, 0.3588, 0.2953, 0.3246, 0.335, 0.339, 0.2234, 0.4124, 0.2567, 0.42, 0.2425, 0.4477, 0.2041, 0.4418, 0.2234, 0.4124, 0.2041, 0.4418, 0.1835, 0.4294, 0.2025, 0.4046, 0.2234, 0.4124, 0.2025, 0.4046, 0.2258, 0.3765, 0.2428, 0.3847, 0.2234, 0.4124, 0.2428, 0.3847, 0.2716, 0.3908, 0.2567, 0.42, 0.1974, 0.3939, 0.2156, 0.3702, 0.2258, 0.3765, 0.2025, 0.4046, 0.1974, 0.3939, 0.2025, 0.4046, 0.1835, 0.4294, 0.1871, 0.4031, 0.1974, 0.3939, 0.1871, 0.4031, 0.2055, 0.3701, 0.2156, 0.3702, 0.4404, 0.1257, 0.4535, 0.1432, 0.3864, 0.1592, 0.373, 0.1432, 0.4404, 0.1257, 0.373, 0.1432, 0.3552, 0.1263, 0.4225, 0.1098, 0.4404, 0.1257, 0.4225, 0.1098, 0.5104, 0.09723, 0.5181, 0.1138, 0.4404, 0.1257, 0.5181, 0.1138, 0.5274, 0.1323, 0.4535, 0.1432, 0.7037, 0.1256, 0.7026, 0.1413, 0.656, 0.1353, 0.6645, 0.1185, 0.7037, 0.1256, 0.6645, 0.1185, 0.6967, 0.1095, 0.7253, 0.1249, 0.7037, 0.1256, 0.7253, 0.1249, 0.7519, 0.1422, 0.7026, 0.1413, 0.3245, 0.1608, 0.3379, 0.1757, 0.299, 0.1902, 0.2916, 0.1739, 0.3245, 0.1608, 0.2916, 0.1739, 0.2741, 0.1572, 0.3069, 0.143, 0.3245, 0.1608, 0.3069, 0.143, 0.3552, 0.1263, 0.373, 0.1432, 0.3245, 0.1608, 0.373, 0.1432, 0.3864, 0.1592, 0.3379, 0.1757, 0.2581, 0.1942, 0.274, 0.2041, 0.2436, 0.2086, 0.243, 0.2044, 0.2581, 0.1942, 0.243, 0.2044, 0.2267, 0.1915, 0.237, 0.1846, 0.2581, 0.1942, 0.237, 0.1846, 0.2436, 0.175, 0.269, 0.185, 0.2581, 0.1942, 0.269, 0.185, 0.299, 0.1902, 0.274, 0.2041, 0.2713, 0.1778, 0.2916, 0.1739, 0.299, 0.1902, 0.269, 0.185, 0.2713, 0.1778, 0.269, 0.185, 0.2436, 0.175, 0.2531, 0.1663, 0.2713, 0.1778, 0.2531, 0.1663, 0.2741, 0.1572, 0.2916, 0.1739, 0.5418, 0.4359, 0.5473, 0.4225, 0.5658, 0.4291, 0.5619, 0.4388, 0.5418, 0.4359, 0.5619, 0.4388, 0.5584, 0.449, 0.5341, 0.4399, 0.5418, 0.4359, 0.5341, 0.4399, 0.5171, 0.4332, 0.5473, 0.4225, 0.5918, 0.1631, 0.5285, 0.1632, 0.5274, 0.1323, 0.5962, 0.131, 0.5918, 0.1631, 0.5962, 0.131, 0.656, 0.1353, 0.6463, 0.1668, 0.5918, 0.1631, 0.6463, 0.1668, 0.6379, 0.2053, 0.5861, 0.2023, 0.5918, 0.1631, 0.5861, 0.2023, 0.5247, 0.2008, 0.5285, 0.1632, 0.5744, 0.3965, 0.5148, 0.3843, 0.5165, 0.3463, 0.5778, 0.3532, 0.5744, 0.3965, 0.5778, 0.3532, 0.6318, 0.3514, 0.6315, 0.3894, 0.5744, 0.3965, 0.6315, 0.3894, 0.6353, 0.4197, 0.592, 0.4225, 0.5744, 0.3965, 0.592, 0.4225, 0.5658, 0.4291, 0.5473, 0.4225, 0.5744, 0.3965, 0.5473, 0.4225, 0.5171, 0.4332, 0.5148, 0.3843, 0.5777, 0.3157, 0.5159, 0.3115, 0.516, 0.2768, 0.5775, 0.2799, 0.5777, 0.3157, 0.5775, 0.2799, 0.6306, 0.2799, 0.6309, 0.3154, 0.5777, 0.3157, 0.6309, 0.3154, 0.6318, 0.3514, 0.5778, 0.3532, 0.5777, 0.3157, 0.5778, 0.3532, 0.5165, 0.3463, 0.5159, 0.3115, 0.5808, 0.2417, 0.5198, 0.2393, 0.5247, 0.2008, 0.5861, 0.2023, 0.5808, 0.2417, 0.5861, 0.2023, 0.6379, 0.2053, 0.6328, 0.2431, 0.5808, 0.2417, 0.6328, 0.2431, 0.6306, 0.2799, 0.5775, 0.2799, 0.5808, 0.2417, 0.5775, 0.2799, 0.516, 0.2768, 0.5198, 0.2393, 0.5977, 0.113, 0.5962, 0.131, 0.5274, 0.1323, 0.5181, 0.1138, 0.5977, 0.113, 0.5181, 0.1138, 0.5104, 0.09723, 0.6014, 0.1033, 0.5977, 0.113, 0.6014, 0.1033, 0.6967, 0.1095, 0.6645, 0.1185, 0.5977, 0.113, 0.6645, 0.1185, 0.656, 0.1353, 0.5962, 0.131, 0.5967, 0.441, 0.592, 0.4225, 0.6353, 0.4197, 0.6339, 0.4407, 0.5967, 0.441, 0.6339, 0.4407, 0.6389, 0.457, 0.5949, 0.4559, 0.5967, 0.441, 0.5949, 0.4559, 0.5584, 0.449, 0.5619, 0.4388, 0.5967, 0.441, 0.5619, 0.4388, 0.5658, 0.4291, 0.592, 0.4225, 0.535, 0.07727, 0.4756, 0.07824, 0.4668, 0.05876, 0.5529, 0.06806, 0.535, 0.07727, 0.5529, 0.06806, 0.6266, 0.08283, 0.5722, 0.08813, 0.535, 0.07727, 0.5722, 0.08813, 0.5104, 0.09723, 0.4756, 0.07824, 0.8482, 0.2822, 0.8299, 0.2635, 0.8336, 0.2516, 0.8571, 0.2832, 0.8482, 0.2822, 0.8571, 0.2832, 0.8723, 0.3073, 0.854, 0.2956, 0.8482, 0.2822, 0.854, 0.2956, 0.8316, 0.2825, 0.8299, 0.2635, 0.4616, 0.6123, 0.462, 0.6358, 0.3994, 0.6536, 0.3988, 0.6301, 0.4616, 0.6123, 0.3988, 0.6301, 0.4019, 0.6005, 0.4666, 0.5914, 0.4616, 0.6123, 0.4666, 0.5914, 0.529, 0.5755, 0.5297, 0.596, 0.4616, 0.6123, 0.5297, 0.596, 0.5299, 0.6201, 0.462, 0.6358, 0.5922, 0.5841, 0.5919, 0.6132, 0.5299, 0.6201, 0.5297, 0.596, 0.5922, 0.5841, 0.5297, 0.596, 0.529, 0.5755, 0.5868, 0.5606, 0.5922, 0.5841, 0.5868, 0.5606, 0.6418, 0.543, 0.6456, 0.5771, 0.5922, 0.5841, 0.6456, 0.5771, 0.6449, 0.6116, 0.5919, 0.6132])
me_plane.use_remesh_preserve_volume = False
me_plane.use_remesh_preserve_attributes = False
me_plane.use_mirror_vertex_groups = False
me_plane.update()
arm_armature_002 = bpy.data.armatures.new('Armature.002')  # bones are not reproduced

# ---- objects
ob_armature = bpy.data.objects.new('Armature', arm_armature_002)
ob_plane = bpy.data.objects.new('Plane', me_plane)
ob_lamp = bpy.data.objects.new('Lamp', light_lamp)
ob_camera = bpy.data.objects.new('Camera', cam_camera)

# ---- transforms, parenting, visibility, modifiers, constraints
ob_armature.location = (0.0, -1.627, 0.0)
ob_armature.rotation_euler = (-1.571, 0.0, 0.0)
ob_armature.scale = (1.225, 1.225, 1.225)
ob_armature.show_in_front = True
ob_armature.lineart.crease_threshold = 0.0
ob_plane.parent = ob_armature
ob_plane.matrix_parent_inverse = Matrix(((0.8162, 0.0, -0.0, 0.0), (0.0, -3.568e-08, -0.8162, -5.805e-08), (0.0, 0.8162, -3.568e-08, 1.328), (0.0, 0.0, 0.0, 1.0)))
ob_plane.location = (0.0, 0.0, 0.0)
ob_plane.rotation_euler = (1.571, 0.0, -1.571)
ob_plane.lineart.crease_threshold = 0.0
_vg = ob_plane.vertex_groups.new(name='Bone')
for _i, _w in zip([0, 1, 2, 3, 4, 5, 11, 12, 13, 15, 16, 19, 26, 27, 28, 29, 30, 31, 32, 33, 34, 40, 41, 42, 49, 50, 51, 52, 55, 59, 60, 61, 64, 65, 66, 67, 68, 69, 70, 71, 72, 73, 74, 75, 76, 77, 78, 84, 85, 86, 88, 89, 92, 99, 100, 101, 102, 103, 104, 105, 106, 107, 113, 114, 115, 122, 123, 124, 125, 128, 132, 133, 134, 137, 138, 139, 140, 141, 142, 143, 144, 145, 146, 147, 149, 150, 151, 152, 153, 154, 155, 156, 157, 158, 159, 160, 161, 162, 163, 166, 182, 183, 187, 188, 189, 191, 192, 193, 194, 195, 196, 202, 203, 204, 205, 206, 207, 208, 221, 222, 223, 224, 225, 226, 227, 228, 229, 230, 231, 238, 239, 240, 241, 247, 248, 256, 257, 258, 259, 260, 261, 268, 269, 270, 271, 276, 277, 284, 285, 286, 287, 288, 289, 294, 295, 296, 297, 298, 299, 300, 301, 302, 303, 304, 305, 306, 307, 308, 310, 311, 312, 313, 314, 315, 316, 317, 318, 321, 329, 330, 331, 334, 335, 336, 337, 338, 350, 351, 352, 353, 354, 355, 356, 357, 358, 359, 365, 366, 367, 368, 374, 375, 382, 383, 384, 385, 386, 393, 394, 395, 396, 401, 407, 408, 409, 410, 411, 415, 416, 417, 418, 419, 420, 421, 422, 423, 424, 425, 426, 427, 428, 429, 430, 431, 432, 434, 435, 436, 440, 441, 442, 443, 449, 450, 451, 452, 453, 465, 466, 467, 468, 473, 474, 476, 477, 478, 479, 480, 481, 483, 484, 485, 486, 487, 488, 489, 490, 491, 492, 493, 507, 508, 511, 512, 513, 515, 519, 520, 521, 522, 523, 530, 531, 532, 533, 534, 535, 549, 550, 551, 552, 553, 556, 560, 561, 562, 565, 566, 567, 568, 569, 570, 571], [0.1153, 0.9157, 0.9646, 0.9796, 0.9889, 0.01181, 0.003008, 0.4977, 0.09601, 0.9348, 0.8933, 0.03697, 0.9898, 0.987, 0.9769, 0.93, 0.02453, 0.8654, 0.9523, 0.9803, 0.9897, 0.001959, 0.05182, 0.09556, 0.9898, 0.9884, 0.9867, 0.9603, 0.05648, 0.1305, 0.821, 0.01286, 0.4453, 0.5036, 0.4194, 0.4918, 0.4953, 0.5044, 0.7334, 0.2877, 0.9878, 0.1154, 0.9192, 0.9642, 0.9796, 0.9889, 0.01183, 0.003011, 0.4977, 0.09601, 0.9345, 0.8985, 0.03697, 0.9898, 0.987, 0.9769, 0.9301, 0.02582, 0.8654, 0.9523, 0.9803, 0.9897, 0.001974, 0.05199, 0.05527, 0.9898, 0.9884, 0.9867, 0.96, 0.05648, 0.1305, 0.821, 0.01287, 0.4526, 0.5036, 0.5125, 0.4927, 0.4955, 0.5044, 0.7431, 0.2877, 0.9878, 0.05336, 0.4899, 0.07243, 0.2071, 0.1403, 0.9307, 0.5078, 0.8851, 0.9739, 0.9425, 0.9475, 0.9866, 0.977, 0.9728, 0.9903, 0.9875, 0.9885, 0.0197, 0.0714, 0.317, 0.006016, 0.2352, 0.6319, 0.7713, 0.9222, 0.9462, 0.9235, 0.3889, 0.03341, 0.113, 0.003917, 0.04905, 0.9862, 0.9873, 0.9896, 0.99, 0.9903, 0.9905, 0.9917, 0.9743, 0.01325, 0.09973, 0.9692, 0.9847, 0.9894, 0.9903, 0.02362, 0.8856, 0.9621, 0.9836, 0.9894, 0.003917, 0.0904, 0.1067, 0.9584, 0.9708, 0.9884, 0.9894, 0.03581, 0.9893, 0.9864, 0.9817, 0.9463, 0.07395, 0.04054, 0.02572, 0.186, 0.8442, 0.1206, 0.501, 0.006016, 0.3515, 0.5955, 0.4912, 0.8451, 0.4924, 0.6955, 0.4993, 0.8001, 0.873, 0.9345, 0.8908, 0.7736, 0.8713, 0.3602, 0.9894, 0.07243, 0.2071, 0.1403, 0.9307, 0.5078, 0.8929, 0.9739, 0.9468, 0.9866, 0.01972, 0.006021, 0.2352, 0.9228, 0.003947, 0.05163, 0.9861, 0.9873, 0.9896, 0.9903, 0.9905, 0.9917, 0.9745, 0.01352, 0.1, 0.9692, 0.9847, 0.9894, 0.02367, 0.8857, 0.9621, 0.9836, 0.9894, 0.003947, 0.09047, 0.1105, 0.9577, 0.9708, 0.9884, 0.03812, 0.9893, 0.9864, 0.9817, 0.9454, 0.04054, 0.02574, 0.186, 0.1206, 0.501, 0.006021, 0.3624, 0.6064, 0.4916, 0.8451, 0.4938, 0.7149, 0.4994, 0.8001, 0.8806, 0.9338, 0.891, 0.7736, 0.8797, 0.3602, 0.9894, 0.1433, 0.07092, 0.4874, 0.03941, 0.2412, 0.9373, 0.0265, 0.9928, 0.9907, 0.9903, 0.173, 0.9455, 0.9787, 0.9885, 0.007834, 0.07161, 0.9795, 0.9839, 0.9889, 0.01203, 0.2292, 0.5582, 0.9559, 0.7744, 0.9131, 0.8329, 0.8257, 0.1449, 0.03944, 0.2412, 0.936, 0.9158, 0.9576, 0.9692, 0.9879, 0.9847, 0.9892, 0.9903, 0.1428, 0.4911, 0.6329, 0.9096, 0.9347, 0.06681, 0.02703, 0.9928, 0.9907, 0.9903, 0.9903, 0.173, 0.9456, 0.9787, 0.9885, 0.9902, 0.007894, 0.07623, 0.9794, 0.9839, 0.9889, 0.9896, 0.08108, 0.01204, 0.2292, 0.7727, 0.58, 0.9562, 0.7744, 0.9115, 0.8498, 0.8258, 0.1418]): _vg.add([_i], _w, 'REPLACE')
_vg = ob_plane.vertex_groups.new(name='Bone.001')
for _i, _w in zip([0, 1, 2, 3, 5, 6, 7, 11, 12, 13, 14, 15, 16, 17, 18, 19, 24, 25, 28, 29, 30, 31, 32, 33, 38, 39, 40, 41, 42, 43, 44, 52, 53, 54, 55, 56, 57, 58, 59, 60, 61, 62, 63, 64, 65, 66, 67, 68, 69, 70, 71, 73, 74, 75, 76, 78, 79, 80, 84, 85, 86, 87, 88, 89, 90, 91, 92, 97, 98, 101, 102, 103, 104, 105, 106, 111, 112, 113, 114, 115, 116, 117, 125, 126, 127, 128, 129, 130, 131, 132, 133, 134, 135, 136, 137, 138, 139, 140, 141, 142, 143, 144, 146, 147, 148, 149, 150, 151, 152, 153, 154, 155, 156, 157, 159, 160, 164, 165, 166, 168, 169, 172, 182, 183, 184, 185, 186, 187, 188, 189, 190, 191, 192, 193, 194, 195, 196, 197, 198, 199, 200, 201, 202, 203, 204, 209, 210, 219, 220, 224, 225, 226, 227, 231, 232, 233, 238, 239, 245, 246, 247, 248, 249, 250, 256, 257, 258, 261, 262, 271, 272, 273, 274, 275, 276, 277, 278, 279, 280, 281, 282, 283, 284, 285, 286, 287, 288, 289, 290, 291, 292, 293, 294, 295, 296, 297, 298, 299, 300, 301, 302, 303, 304, 305, 306, 307, 309, 310, 311, 312, 313, 314, 315, 316, 317, 319, 320, 321, 323, 324, 328, 329, 330, 331, 332, 333, 334, 335, 339, 340, 348, 349, 353, 354, 355, 356, 359, 360, 361, 365, 366, 372, 373, 374, 375, 376, 377, 382, 383, 384, 386, 387, 396, 397, 398, 399, 400, 401, 402, 403, 404, 405, 406, 407, 408, 409, 410, 411, 412, 413, 414, 415, 416, 417, 418, 419, 420, 421, 422, 423, 424, 425, 426, 427, 428, 430, 431, 432, 433, 434, 435, 436, 437, 438, 439, 440, 444, 449, 450, 453, 454, 455, 459, 465, 469, 470, 471, 472, 473, 474, 475, 476, 477, 478, 479, 480, 481, 482, 483, 484, 485, 486, 487, 488, 489, 494, 495, 497, 506, 507, 508, 509, 510, 511, 512, 513, 514, 515, 516, 517, 518, 519, 524, 530, 531, 535, 536, 537, 542, 549, 554, 555, 556, 557, 558, 559, 560, 561, 562, 563, 564, 565, 566, 567, 568, 569, 570, 571], [0.6924, 0.0758, 0.02263, 0.007692, 0.4262, 0.1278, 0.03301, 0.3227, 0.4368, 0.5424, 0.1762, 0.05968, 0.1014, 0.08759, 0.3485, 0.6062, 0.02557, 0.4956, 0.0126, 0.06208, 0.9391, 0.1242, 0.03371, 0.001721, 0.01173, 0.08179, 0.484, 0.8474, 0.82, 0.4659, 0.01497, 0.03023, 0.1989, 0.122, 0.7207, 0.4032, 0.1491, 0.1452, 0.5886, 0.1651, 0.3635, 0.1585, 0.1986, 0.5237, 0.4532, 0.5516, 0.4992, 0.483, 0.4342, 0.2531, 0.5876, 0.6923, 0.07279, 0.02295, 0.007692, 0.426, 0.1277, 0.03298, 0.3227, 0.4368, 0.5424, 0.1762, 0.06001, 0.09674, 0.08966, 0.3517, 0.6071, 0.02539, 0.4952, 0.0126, 0.06192, 0.9368, 0.1242, 0.03371, 0.001721, 0.0117, 0.08151, 0.4837, 0.8472, 0.8733, 0.4612, 0.01659, 0.03061, 0.1989, 0.1277, 0.7154, 0.4018, 0.1518, 0.1458, 0.5886, 0.1651, 0.3634, 0.1585, 0.1986, 0.5163, 0.4532, 0.4685, 0.4975, 0.4827, 0.4342, 0.2437, 0.5876, 0.8871, 0.4971, 0.9018, 0.8174, 0.7221, 0.6223, 0.06398, 0.4367, 0.1092, 0.003443, 0.04223, 0.04526, 0.003443, 0.01538, 0.02994, 0.4458, 0.3897, 0.02994, 0.1432, 0.04256, 0.5298, 0.5552, 0.3081, 0.2005, 0.2092, 0.4268, 0.6595, 0.3289, 0.1276, 0.2172, 0.0741, 0.04648, 0.07289, 0.5759, 0.5884, 0.3365, 0.1451, 0.111, 0.1458, 0.6953, 0.746, 0.8279, 0.938, 0.1401, 0.02346, 0.05113, 0.5053, 0.01802, 0.9323, 0.867, 0.0252, 0.6628, 0.1896, 0.06602, 0.1061, 0.0252, 0.02346, 0.1125, 0.4628, 0.7626, 0.9401, 0.05113, 0.8724, 0.02988, 0.01538, 0.9458, 0.4859, 0.04243, 0.1894, 0.1445, 0.1536, 0.5435, 0.6688, 0.6239, 0.3605, 0.07327, 0.1019, 0.153, 0.1452, 0.2186, 0.5177, 0.6579, 0.1442, 0.5549, 0.4317, 0.3373, 0.1756, 0.1793, 0.1738, 0.1973, 0.6114, 0.384, 0.4962, 0.1422, 0.5023, 0.289, 0.4698, 0.1844, 0.1217, 0.06045, 0.09896, 0.2089, 0.1223, 0.5497, 0.8891, 0.8051, 0.722, 0.6222, 0.06397, 0.4366, 0.1021, 0.003443, 0.04591, 0.03318, 0.4367, 0.3895, 0.03318, 0.1431, 0.2091, 0.4268, 0.6594, 0.07353, 0.1187, 0.6848, 0.8277, 0.9339, 0.1396, 0.0234, 0.05077, 0.5048, 0.01775, 0.932, 0.8667, 0.02519, 0.6627, 0.1894, 0.06596, 0.1061, 0.02519, 0.0234, 0.1122, 0.4625, 0.7625, 0.9397, 0.05077, 0.8575, 0.03052, 0.01538, 0.9416, 0.4857, 0.04347, 0.1893, 0.1454, 0.1581, 0.5454, 0.6258, 0.3669, 0.1061, 0.1584, 0.1461, 0.2186, 0.5177, 0.6579, 0.5549, 0.4317, 0.3372, 0.1793, 0.1738, 0.1973, 0.6002, 0.3728, 0.4957, 0.1422, 0.4994, 0.2702, 0.4697, 0.1843, 0.1151, 0.06122, 0.09865, 0.2089, 0.1146, 0.5497, 0.8142, 0.8284, 0.4918, 0.8317, 0.5781, 0.6665, 0.05976, 0.05987, 0.2012, 0.9083, 0.9563, 0.1023, 0.7776, 0.0504, 0.7475, 0.178, 0.04691, 0.9719, 0.9198, 0.1621, 0.559, 0.144, 0.2172, 0.4574, 0.6525, 0.1775, 0.4195, 0.03604, 0.2069, 0.08486, 0.1586, 0.1619, 0.807, 0.8032, 0.578, 0.6664, 0.06105, 0.07757, 0.03077, 0.006886, 0.06636, 0.2011, 0.08512, 0.3963, 0.6634, 0.447, 0.22, 0.1811, 0.3485, 0.08602, 0.06219, 0.528, 0.6488, 0.1451, 0.1451, 0.908, 0.9559, 0.1015, 0.7775, 0.05038, 0.7474, 0.1777, 0.04681, 0.9713, 0.9118, 0.1711, 0.5627, 0.6889, 0.1465, 0.1458, 0.2171, 0.4574, 0.6525, 0.2109, 0.1701, 0.1775, 0.3971, 0.0355, 0.2069, 0.08695, 0.1432, 0.1618, 0.8251]): _vg.add([_i], _w, 'REPLACE')
_vg = ob_plane.vertex_groups.new(name='Bone.002')
for _i, _w in zip([0, 5, 6, 7, 8, 9, 10, 11, 12, 13, 14, 17, 18, 19, 22, 23, 24, 25, 30, 36, 37, 38, 39, 40, 41, 42, 43, 44, 45, 46, 53, 54, 55, 56, 57, 58, 59, 61, 62, 63, 64, 65, 66, 68, 69, 71, 73, 78, 79, 80, 81, 82, 83, 84, 85, 86, 87, 90, 91, 92, 95, 96, 97, 98, 103, 109, 110, 111, 112, 113, 114, 115, 116, 117, 118, 119, 126, 127, 128, 129, 130, 131, 132, 134, 135, 136, 137, 138, 139, 141, 142, 144, 146, 147, 148, 149, 150, 151, 153, 164, 165, 166, 167, 168, 169, 170, 171, 172, 175, 178, 181, 182, 183, 184, 185, 186, 187, 188, 189, 190, 195, 196, 197, 198, 199, 200, 201, 202, 203, 209, 210, 211, 212, 217, 218, 219, 220, 225, 226, 231, 232, 233, 234, 235, 236, 243, 244, 245, 246, 247, 248, 249, 250, 251, 252, 256, 261, 262, 263, 264, 265, 272, 273, 274, 275, 276, 277, 278, 279, 280, 281, 282, 283, 284, 285, 287, 288, 289, 290, 291, 292, 293, 294, 300, 307, 309, 310, 311, 312, 314, 319, 320, 321, 322, 323, 324, 325, 328, 329, 330, 332, 333, 334, 339, 340, 341, 342, 346, 347, 348, 349, 354, 355, 359, 360, 361, 362, 363, 364, 370, 371, 372, 373, 374, 375, 376, 377, 378, 379, 382, 386, 387, 388, 389, 390, 397, 398, 399, 400, 401, 402, 403, 404, 405, 406, 407, 408, 409, 410, 411, 412, 413, 414, 415, 421, 428, 430, 431, 432, 433, 434, 435, 437, 438, 439, 444, 445, 446, 449, 453, 454, 455, 456, 457, 459, 460, 461, 462, 469, 470, 471, 472, 473, 474, 475, 482, 483, 484, 485, 494, 495, 496, 497, 499, 501, 503, 506, 507, 508, 509, 510, 514, 515, 516, 517, 518, 524, 525, 526, 530, 535, 536, 537, 538, 539, 542, 543, 544, 545, 554, 555, 556, 557, 558, 559, 560, 561, 563, 564, 571], [0.1797, 0.5283, 0.7821, 0.4844, 0.1201, 0.04138, 0.00603, 0.6231, 0.05835, 0.3391, 0.7404, 0.8975, 0.6359, 0.3457, 0.03154, 0.4994, 0.931, 0.4849, 0.02174, 0.01675, 0.07197, 0.4794, 0.8401, 0.491, 0.08656, 0.07165, 0.5149, 0.9662, 0.5082, 0.01921, 0.7292, 0.8692, 0.2128, 0.5834, 0.8403, 0.8423, 0.2664, 0.582, 0.7542, 0.7359, 0.01725, 0.03389, 0.01691, 0.01147, 0.05113, 0.1209, 0.1798, 0.5285, 0.7822, 0.4845, 0.1202, 0.04138, 0.00603, 0.6231, 0.05835, 0.3391, 0.7404, 0.8954, 0.6328, 0.3448, 0.03154, 0.4994, 0.9313, 0.4854, 0.02191, 0.01675, 0.07197, 0.4794, 0.8404, 0.4914, 0.08665, 0.05864, 0.5214, 0.9647, 0.5082, 0.01921, 0.7292, 0.8634, 0.2199, 0.5866, 0.8376, 0.8417, 0.2664, 0.582, 0.7543, 0.7359, 0.01725, 0.03391, 0.01035, 0.01149, 0.05114, 0.1209, 0.04165, 0.003976, 0.07535, 0.09952, 0.06779, 0.2282, 0.04485, 0.9544, 0.5412, 0.5558, 0.978, 0.953, 0.7667, 0.03843, 0.4855, 0.478, 0.121, 0.04925, 0.01206, 0.3736, 0.124, 0.638, 0.7271, 0.7335, 0.5269, 0.1023, 0.0301, 0.7657, 0.02587, 0.3653, 0.6462, 0.8443, 0.8819, 0.8415, 0.285, 0.1406, 0.1502, 0.8318, 0.8483, 0.1104, 0.03351, 0.02466, 0.4679, 0.8827, 0.4812, 0.04179, 0.02294, 0.2917, 0.7649, 0.7993, 0.1696, 0.07069, 0.01206, 0.03351, 0.1193, 0.4908, 0.7975, 0.5008, 0.1313, 0.04349, 0.9263, 0.9358, 0.06308, 0.007951, 0.001702, 0.4886, 0.9794, 0.5309, 0.03843, 0.7428, 0.8436, 0.837, 0.4348, 0.2565, 0.326, 0.6256, 0.9054, 0.8895, 0.8363, 0.8419, 0.7193, 0.4305, 0.1513, 0.3046, 0.05742, 0.6082, 0.7403, 0.7391, 0.7418, 0.7313, 0.02587, 0.02294, 0.08752, 0.09142, 0.1154, 0.06783, 0.2282, 0.04485, 0.9514, 0.5538, 0.5559, 0.978, 0.9498, 0.7667, 0.03843, 0.7336, 0.5269, 0.1023, 0.8741, 0.2992, 0.1503, 0.8324, 0.8484, 0.1104, 0.03351, 0.02466, 0.468, 0.8831, 0.4817, 0.04189, 0.02297, 0.2918, 0.7651, 0.7993, 0.1696, 0.07069, 0.01206, 0.03351, 0.1193, 0.4909, 0.7977, 0.501, 0.1314, 0.04382, 0.9269, 0.9358, 0.06309, 0.02587, 0.00193, 0.489, 0.9796, 0.5309, 0.03843, 0.7429, 0.8427, 0.8325, 0.4332, 0.3244, 0.6194, 0.8854, 0.8308, 0.841, 0.7193, 0.4305, 0.1513, 0.3046, 0.05742, 0.6082, 0.7391, 0.7418, 0.7314, 0.02587, 0.02297, 0.08753, 0.03382, 0.0816, 0.007951, 0.1473, 0.3666, 0.0897, 0.9351, 0.7449, 0.08357, 0.8788, 0.8865, 0.04931, 0.04588, 0.2168, 0.7848, 0.8101, 0.1715, 0.06701, 0.003404, 0.9737, 0.985, 0.07686, 0.8287, 0.4226, 0.8439, 0.722, 0.4943, 0.1148, 0.7406, 0.179, 0.05174, 0.3667, 0.08971, 0.9286, 0.7451, 0.971, 0.7884, 0.1677, 0.07437, 0.02412, 0.5595, 0.1878, 0.06021, 0.7166, 0.7376, 0.447, 0.2835, 0.8454, 0.8432, 0.08379, 0.8796, 0.8866, 0.04931, 0.04595, 0.2169, 0.7852, 0.8102, 0.1716, 0.06701, 0.00386, 0.9742, 0.985, 0.07686, 0.8195, 0.4194, 0.2294, 0.8398, 0.8421, 0.7221, 0.4944, 0.1148, 0.743, 0.7406, 0.0159]): _vg.add([_i], _w, 'REPLACE')
_vg = ob_plane.vertex_groups.new(name='Bone.003')
for _i, _w in zip([5, 6, 7, 8, 9, 10, 11, 14, 20, 21, 22, 23, 24, 35, 36, 37, 38, 39, 40, 45, 46, 47, 48, 53, 61, 62, 63, 78, 79, 80, 81, 82, 83, 84, 87, 93, 94, 95, 96, 97, 108, 109, 110, 111, 112, 113, 118, 119, 120, 121, 126, 134, 135, 136, 166, 169, 170, 171, 172, 173, 174, 175, 176, 177, 178, 179, 180, 181, 184, 185, 186, 190, 209, 210, 211, 212, 213, 214, 215, 216, 217, 218, 219, 232, 233, 234, 235, 236, 237, 242, 243, 244, 245, 246, 247, 251, 252, 253, 254, 255, 264, 265, 266, 267, 272, 283, 289, 290, 291, 292, 293, 321, 324, 325, 326, 327, 328, 339, 340, 341, 342, 343, 344, 345, 346, 347, 348, 360, 361, 362, 363, 364, 369, 370, 371, 372, 373, 374, 378, 379, 380, 381, 389, 390, 391, 392, 397, 406, 411, 412, 413, 414, 438, 445, 446, 447, 448, 454, 455, 456, 457, 458, 462, 463, 464, 472, 475, 495, 497, 498, 499, 500, 501, 502, 503, 504, 505, 509, 510, 525, 526, 527, 528, 529, 536, 537, 538, 539, 540, 541, 545, 546, 547, 548, 559, 563, 564], [0.01162, 0.07697, 0.4745, 0.8712, 0.9464, 0.9778, 0.02446, 0.07387, 0.9985, 0.995, 0.9639, 0.4913, 0.02339, 0.9915, 0.9753, 0.9231, 0.5, 0.0608, 0.002604, 0.4745, 0.9684, 0.9923, 0.9976, 0.06039, 0.02073, 0.0771, 0.05172, 0.0116, 0.07695, 0.4745, 0.8712, 0.9464, 0.9778, 0.02446, 0.07387, 0.9985, 0.995, 0.9639, 0.4913, 0.02339, 0.9915, 0.9753, 0.9231, 0.5, 0.06078, 0.002591, 0.4745, 0.9684, 0.9923, 0.9976, 0.06039, 0.02072, 0.07709, 0.05171, 0.01803, 0.07911, 0.9489, 0.4877, 0.4706, 0.988, 0.9821, 0.8693, 0.9967, 0.9926, 0.94, 0.9985, 0.9972, 0.9714, 0.02549, 0.06122, 0.04145, 0.1, 0.005208, 0.1164, 0.8836, 0.9627, 0.9879, 0.9951, 0.9989, 0.9979, 0.973, 0.5214, 0.04677, 0.02323, 0.1307, 0.8184, 0.9241, 0.9687, 0.9868, 0.9842, 0.9527, 0.8732, 0.4785, 0.07482, 0.005208, 0.04677, 0.9359, 0.9919, 0.998, 0.9989, 0.4613, 0.9548, 0.9921, 0.9981, 0.05416, 0.04892, 0.02343, 0.07468, 0.07186, 0.07508, 0.05956, 0.01801, 0.0791, 0.9489, 0.988, 0.9967, 0.04144, 0.005181, 0.1164, 0.8836, 0.9627, 0.9879, 0.9989, 0.9979, 0.973, 0.5214, 0.04677, 0.02319, 0.1307, 0.8184, 0.9241, 0.9687, 0.9842, 0.9527, 0.8732, 0.4785, 0.07479, 0.005181, 0.04677, 0.9359, 0.9919, 0.998, 0.4613, 0.9548, 0.9921, 0.9981, 0.05414, 0.04892, 0.02342, 0.07186, 0.07508, 0.05955, 0.03605, 0.09355, 0.9493, 0.9968, 0.9989, 0.01042, 0.1392, 0.8178, 0.9285, 0.977, 0.9225, 0.987, 0.9971, 0.04686, 0.07226, 0.03603, 0.1222, 0.9753, 0.819, 0.9889, 0.9196, 0.9962, 0.9604, 0.9981, 0.9823, 0.05099, 0.07146, 0.09354, 0.9493, 0.9968, 0.9989, 0.9988, 0.01036, 0.1392, 0.8178, 0.9285, 0.977, 0.9914, 0.9225, 0.987, 0.9971, 0.999, 0.04685, 0.07789, 0.07226]): _vg.add([_i], _w, 'REPLACE')
_m = ob_plane.modifiers.new('Armature', 'ARMATURE')
_m = ob_plane.modifiers.new('Armature.001', 'ARMATURE')
_m.object = ob_armature
ob_lamp.location = (4.076, 1.005, 5.904)
ob_lamp.rotation_euler = (0.6503, 0.05522, 1.866)
ob_lamp.lock_rotations_4d = False
ob_lamp.empty_display_type = 'ARROWS'
ob_lamp.color = (0.0, 0.0, 0.0, 0.0)
ob_lamp.lineart.crease_threshold = 0.0
ob_camera.location = (7.481, -6.508, 5.344)
ob_camera.rotation_euler = (1.109, 0.01082, 0.8149)
ob_camera.lock_rotations_4d = False
ob_camera.empty_display_type = 'ARROWS'
ob_camera.color = (0.0, 0.0, 0.0, 0.0)
ob_camera.display_type = 'WIRE'
ob_camera.lineart.crease_threshold = 0.0

# ---- collection membership
col_collection_1.objects.link(ob_armature)
col_collection_1.objects.link(ob_plane)
col_collection_1.objects.link(ob_lamp)
col_collection_1.objects.link(ob_camera)

# ---- scene / render settings (as saved in the file)
scene.camera = ob_camera
scene.frame_start = 1; scene.frame_end = 40; scene.frame_set(37)
scene.render.engine = 'BLENDER_EEVEE_NEXT'
scene.render.resolution_percentage = 50
scene.render.dither_intensity = 0.0
scene.cycles.use_denoising = False
scene.cycles.samples = 10
scene.cycles.sampling_pattern = 'TABULATED_SOBOL'
scene.cycles.light_sampling_threshold = 0.0
scene.cycles.use_adaptive_sampling = False
scene.cycles.use_light_tree = False
scene.cycles.blur_glossy = 0.0
scene.cycles.pixel_filter_type = 'GAUSSIAN'
scene.cycles.sample_clamp_indirect = 0.0
scene.view_settings.view_transform = 'Standard'
bpy.context.view_layer.update()
